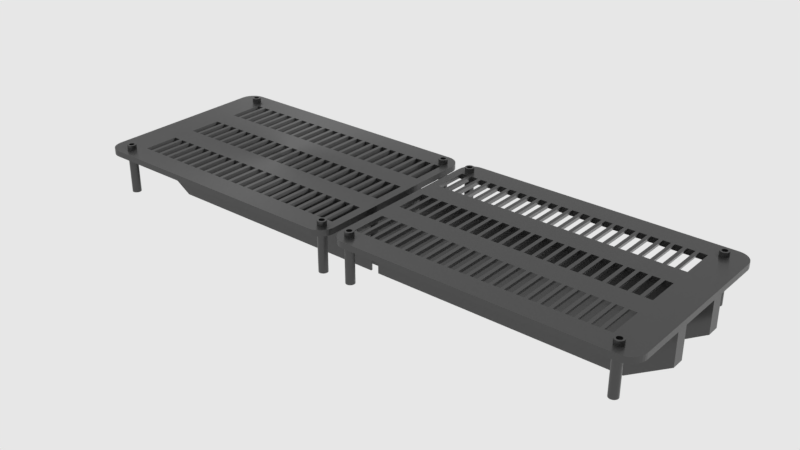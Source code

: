 # Source: grate_slope.blend  (saved by Blender 2.79.6; exported with 4.5.12 LTS)
import bpy
from mathutils import Matrix  # noqa: F401  (used for matrix-valued properties, if any)

bpy.ops.wm.read_factory_settings(use_empty=True)
scene = bpy.context.scene
scene.name = 'main'

# ---- collections
col_collection_1 = bpy.data.collections.new('Collection 1'); scene.collection.children.link(col_collection_1)

# ---- materials (node trees are filled in below, after node groups)
mat_s_metal = bpy.data.materials.new('s_Metal')
mat_s_metal.alpha_threshold = 0.0
mat_s_metal.roughness = 0.5

# ---- material node trees
mat_s_metal.use_nodes = True; mat_s_metal.node_tree.nodes.clear()
_N = mat_s_metal.node_tree.nodes; _L = mat_s_metal.node_tree.links
n0 = _N.new('ShaderNodeOutputMaterial'); n0.name = 'Material Output'; n0.location = (382, 130)
n1 = _N.new('ShaderNodeBsdfPrincipled'); n1.name = 'Principled BSDF'; n1.location = (33, 57)
n1.distribution = 'GGX'
n1.subsurface_method = 'BURLEY'
n1.inputs[0].default_value = (0.08578, 0.08578, 0.08578, 1.0)
n1.inputs[1].default_value = 0.8571
n1.inputs[2].default_value = 0.3062
n1.inputs[3].default_value = 1.45
n1.inputs[15].default_value = 1.0
n1.inputs[16].default_value = 0.5909
n1.inputs[19].default_value = 0.1234
n1.inputs[20].default_value = 0.08844
_L.new(n1.outputs[0], n0.inputs[0])
n0.is_active_output = True

# ---- world
world_world = bpy.data.worlds.new('world'); scene.world = world_world
world_world.color = (0.8, 0.8, 0.8)
world_world.use_sun_shadow = False
world_world.sun_shadow_jitter_overblur = 0.0
world_world.cycles.sampling_method = 'MANUAL'
world_world.cycles.homogeneous_volume = True

# ---- meshes
me_gratecut = bpy.data.meshes.new('grateCut')
me_gratecut.from_pydata([(-0.919, 0.435, -0.02299), (-0.919, 0.4809, -0.02299), (-0.8731, 0.435, -0.02299), (-0.8731, 0.4809, -0.02299), (-0.919, 0.435, -0.009913), (-0.919, 0.4809, -0.009913), (-0.8731, 0.4809, -0.009913), (-0.8731, 0.435, -0.009913), (-0.5661, 0.435, -0.02299), (-0.5661, 0.4809, -0.02299), (-0.5202, 0.435, -0.02299), (-0.5202, 0.4809, -0.02299), (-0.5661, 0.435, -0.009913), (-0.5661, 0.4809, -0.009913), (-0.5202, 0.4809, -0.009913), (-0.5202, 0.435, -0.009913), (-0.2132, 0.435, -0.02299), (-0.2132, 0.4809, -0.02299), (-0.1674, 0.435, -0.02299), (-0.1674, 0.4809, -0.02299), (-0.2132, 0.435, -0.009913), (-0.2132, 0.4809, -0.009913), (-0.1674, 0.4809, -0.009913), (-0.1674, 0.435, -0.009913), (0.919, 0.435, -0.02299), (0.919, 0.4809, -0.02299), (0.8731, 0.435, -0.02299), (0.8731, 0.4809, -0.02299), (0.919, 0.435, -0.009913), (0.919, 0.4809, -0.009913), (0.8731, 0.4809, -0.009913), (0.8731, 0.435, -0.009913), (0.5661, 0.435, -0.02299), (0.5661, 0.4809, -0.02299), (0.5202, 0.435, -0.02299), (0.5202, 0.4809, -0.02299), (0.5661, 0.435, -0.009913), (0.5661, 0.4809, -0.009913), (0.5202, 0.4809, -0.009913), (0.5202, 0.435, -0.009913), (0.2132, 0.435, -0.02299), (0.2132, 0.4809, -0.02299), (0.1674, 0.435, -0.02299), (0.1674, 0.4809, -0.02299), (0.2132, 0.435, -0.009913), (0.2132, 0.4809, -0.009913), (0.1674, 0.4809, -0.009913), (0.1674, 0.435, -0.009913), (-0.919, -0.435, -0.02299), (-0.919, -0.4809, -0.02299), (-0.8731, -0.435, -0.02299), (-0.8731, -0.4809, -0.02299), (-0.919, -0.435, -0.009913), (-0.919, -0.4809, -0.009913), (-0.8731, -0.4809, -0.009913), (-0.8731, -0.435, -0.009913), (-0.5661, -0.435, -0.02299), (-0.5661, -0.4809, -0.02299), (-0.5202, -0.435, -0.02299), (-0.5202, -0.4809, -0.02299), (-0.5661, -0.435, -0.009913), (-0.5661, -0.4809, -0.009913), (-0.5202, -0.4809, -0.009913), (-0.5202, -0.435, -0.009913), (-0.2132, -0.435, -0.02299), (-0.2132, -0.4809, -0.02299), (-0.1674, -0.435, -0.02299), (-0.1674, -0.4809, -0.02299), (-0.2132, -0.435, -0.009913), (-0.2132, -0.4809, -0.009913), (-0.1674, -0.4809, -0.009913), (-0.1674, -0.435, -0.009913), (0.919, -0.435, -0.02299), (0.919, -0.4809, -0.02299), (0.8731, -0.435, -0.02299), (0.8731, -0.4809, -0.02299), (0.919, -0.435, -0.009913), (0.919, -0.4809, -0.009913), (0.8731, -0.4809, -0.009913), (0.8731, -0.435, -0.009913), (0.5661, -0.435, -0.02299), (0.5661, -0.4809, -0.02299), (0.5202, -0.435, -0.02299), (0.5202, -0.4809, -0.02299), (0.5661, -0.435, -0.009913), (0.5661, -0.4809, -0.009913), (0.5202, -0.4809, -0.009913), (0.5202, -0.435, -0.009913), (0.2132, -0.435, -0.02299), (0.2132, -0.4809, -0.02299), (0.1674, -0.435, -0.02299), (0.1674, -0.4809, -0.02299), (0.2132, -0.435, -0.009913), (0.2132, -0.4809, -0.009913), (0.1674, -0.4809, -0.009913), (0.1674, -0.435, -0.009913), (0.5661, 0.5181, 0.003196), (0.5202, 0.5181, 0.003196), (0.919, 0.5181, 0.003196), (0.8731, 0.5181, 0.003196), (0.919, 0.4479, -0.02299), (0.919, 0.4547, -0.02299), (0.5661, 0.4479, -0.009913), (0.5661, 0.4547, -0.009913), (0.8731, 0.4479, -0.009913), (0.8731, 0.4547, -0.009913), (0.8731, 0.4479, 0.003196), (0.8731, 0.4547, 0.003196), (0.8731, 0.435, 0.003196), (0.8731, 0.4479, -0.02299), (0.8731, 0.4547, -0.02299), (0.919, 0.4479, -0.009913), (0.919, 0.4547, -0.009913), (0.5202, 0.4479, -0.009913), (0.5202, 0.4479, 0.003196), (0.5202, 0.4547, -0.009913), (0.5202, 0.4547, 0.003196), (0.5202, 0.435, 0.003196), (0.5661, 0.4479, 0.003196), (0.5661, 0.4547, 0.003196), (0.5661, 0.435, 0.003196), (0.5661, 0.4479, -0.02299), (0.5661, 0.4547, -0.02299), (0.919, 0.4479, 0.003196), (0.919, 0.4547, 0.003196), (0.919, 0.435, 0.003196), (0.5202, -0.4547, -0.009913), (0.5202, -0.4479, -0.009913), (0.919, -0.435, 0.003196), (0.919, -0.4479, 0.003196), (0.919, -0.4547, -0.009913), (0.919, -0.4547, 0.003196), (0.919, -0.4479, -0.009913), (0.5661, -0.435, 0.003196), (0.5661, -0.4479, 0.003196), (0.5661, -0.4547, -0.009913), (0.5661, -0.4547, 0.003196), (-0.5661, 0.5181, 0.003196), (-0.5202, 0.5181, 0.003196), (-0.919, 0.5181, 0.003196), (-0.8731, 0.5181, 0.003196), (-0.919, 0.4479, -0.02299), (-0.919, 0.4547, -0.02299), (-0.5661, 0.4479, -0.009913), (-0.5661, 0.4547, -0.009913), (-0.8731, 0.4479, -0.009913), (-0.8731, 0.4547, -0.009913), (-0.8731, 0.4479, 0.003196), (-0.8731, 0.4547, 0.003196), (-0.8731, 0.435, 0.003196), (-0.8731, 0.4479, -0.02299), (-0.8731, 0.4547, -0.02299), (-0.919, 0.4479, -0.009913), (-0.919, 0.4547, -0.009913), (-0.5202, 0.4479, -0.009913), (-0.5202, 0.4479, 0.003196), (-0.5202, 0.4547, -0.009913), (-0.5202, 0.4547, 0.003196), (-0.5202, 0.435, 0.003196), (-0.5661, 0.4479, 0.003196), (-0.5661, 0.4547, 0.003196), (-0.5661, 0.435, 0.003196), (-0.5661, 0.4479, -0.02299), (-0.5661, 0.4547, -0.02299), (-0.919, 0.4479, 0.003196), (-0.919, 0.4547, 0.003196), (-0.919, 0.435, 0.003196), (-0.5202, -0.4547, -0.009913), (-0.5202, -0.4479, -0.009913), (-0.919, -0.435, 0.003196), (-0.919, -0.4479, 0.003196), (-0.919, -0.4547, -0.009913), (-0.919, -0.4547, 0.003196), (-0.919, -0.4479, -0.009913), (-0.5661, -0.435, 0.003196), (-0.5661, -0.4479, 0.003196), (-0.5661, -0.4547, -0.009913), (-0.5661, -0.4547, 0.003196), (-0.5661, -0.4479, -0.009913), (-0.919, -0.4547, -0.02299), (-0.919, -0.4479, -0.02299), (-0.5661, -0.4547, -0.02299), (-0.5661, -0.4479, -0.02299), (-0.8731, -0.435, 0.003196), (-0.8731, -0.4479, 0.003196), (-0.8731, -0.4547, -0.009913), (-0.8731, -0.4547, 0.003196), (-0.8731, -0.4479, -0.009913), (-0.8731, -0.4547, -0.02299), (-0.8731, -0.4479, -0.02299), (-0.5661, -0.5181, 0.003196), (-0.8731, -0.5181, 0.003196), (-0.919, -0.5181, 0.003196), (-0.2132, 0.5181, 0.003196), (-0.1674, 0.4479, -0.02299), (-0.1674, 0.4547, -0.02299), (-0.2132, 0.4479, -0.009913), (-0.2132, 0.4547, -0.009913), (-0.5202, 0.4479, -0.02299), (-0.5202, 0.4547, -0.02299), (-0.2132, 0.4479, -0.02299), (-0.2132, 0.4547, -0.02299), (-0.2132, 0.4479, 0.003196), (-0.2132, 0.4547, 0.003196), (-0.2132, 0.435, 0.003196), (-0.1674, 0.4479, -0.009913), (-0.1674, 0.4479, 0.003196), (-0.1674, 0.4547, -0.009913), (-0.1674, 0.4547, 0.003196), (-0.1674, 0.435, 0.003196), (-0.1674, -0.435, 0.003196), (-0.1674, -0.4479, 0.003196), (-0.1674, -0.4547, 0.003196), (-0.1674, -0.4547, -0.009913), (-0.1674, -0.4479, -0.009913), (-0.2132, -0.4547, -0.009913), (-0.2132, -0.4479, -0.009913), (-0.2132, -0.4547, -0.02299), (-0.2132, -0.4479, -0.02299), (-0.2132, -0.435, 0.003196), (-0.2132, -0.4479, 0.003196), (-0.2132, -0.4547, 0.003196), (-0.5202, -0.435, 0.003196), (-0.5202, -0.4479, 0.003196), (-0.5202, -0.4547, 0.003196), (-0.1674, -0.5181, 0.003196), (-0.2132, -0.5181, 0.003196), (-0.5202, -0.4547, -0.02299), (-0.5202, -0.4479, -0.02299), (-0.5202, -0.5181, 0.003196), (-0.1674, 0.5181, 0.003196), (0.5661, -0.4479, -0.009913), (0.919, -0.4547, -0.02299), (0.919, -0.4479, -0.02299), (0.5661, -0.4547, -0.02299), (0.5661, -0.4479, -0.02299), (0.8731, -0.435, 0.003196), (0.8731, -0.4479, 0.003196), (0.8731, -0.4547, -0.009913), (0.8731, -0.4547, 0.003196), (0.8731, -0.4479, -0.009913), (0.8731, -0.4547, -0.02299), (0.8731, -0.4479, -0.02299), (0.5661, -0.5181, 0.003196), (0.8731, -0.5181, 0.003196), (0.919, -0.5181, 0.003196), (0.2132, 0.5181, 0.003196), (0.1674, 0.4479, -0.02299), (0.1674, 0.4547, -0.02299), (0.2132, 0.4479, -0.009913), (0.2132, 0.4547, -0.009913), (0.5202, 0.4479, -0.02299), (0.5202, 0.4547, -0.02299), (0.2132, 0.4479, -0.02299), (0.2132, 0.4547, -0.02299), (0.2132, 0.4479, 0.003196), (0.2132, 0.4547, 0.003196), (0.2132, 0.435, 0.003196), (-0.1674, -0.4547, -0.02299), (-0.1674, -0.4479, -0.02299), (0.1674, 0.4479, -0.009913), (0.1674, 0.4479, 0.003196), (0.1674, 0.4547, -0.009913), (0.1674, 0.4547, 0.003196), (0.1674, 0.435, 0.003196), (0.1674, -0.435, 0.003196), (0.1674, -0.4479, 0.003196), (0.1674, -0.4547, 0.003196), (0.1674, -0.4547, -0.009913), (0.1674, -0.4479, -0.009913), (0.2132, -0.4547, -0.009913), (0.2132, -0.4479, -0.009913), (0.2132, -0.4547, -0.02299), (0.2132, -0.4479, -0.02299), (0.2132, -0.435, 0.003196), (0.2132, -0.4479, 0.003196), (0.2132, -0.4547, 0.003196), (0.5202, -0.435, 0.003196), (0.5202, -0.4479, 0.003196), (0.5202, -0.4547, 0.003196), (0.1674, -0.5181, 0.003196), (0.2132, -0.5181, 0.003196), (0.5202, -0.4547, -0.02299), (0.5202, -0.4479, -0.02299), (0.5202, -0.5181, 0.003196), (0.1674, 0.5181, 0.003196), (0.1674, -0.4547, -0.02299), (0.1674, -0.4479, -0.02299), (1.039, 0.3791, -0.007252), (1.039, 0.3637, -0.01496), (1.039, 0.395, -0.001523), (1.039, 0.3492, -0.02436), (1.039, 0.0, 0.2053), (1.039, 0.4106, 0.002005), (1.039, 0.4253, 0.003196), (1.039, 0.4479, -0.04495), (1.039, 0.6192, 0.2053), (1.039, 0.3252, -0.0467), (1.039, 0.3167, -0.0588), (1.039, 0.3362, -0.03507), (1.039, 0.2167, -0.228), (1.039, 0.6192, 0.003196), (1.039, 0.4547, -0.04495), (1.039, 0.4547, 0.003196), (1.039, 0.4479, 0.003196), (1.039, -0.4547, -0.04495), (1.039, -0.2167, -0.228), (1.039, -0.6192, 0.2053), (1.039, -0.4479, -0.04495), (1.039, -0.6192, 0.003196), (1.039, 0.0, -0.228), (1.039, -0.395, -0.001523), (1.039, -0.3362, -0.03507), (1.039, -0.3252, -0.0467), (1.039, -0.3791, -0.007252), (1.039, -0.4253, 0.003196), (1.039, -0.3167, -0.0588), (1.039, -0.4106, 0.002005), (1.039, -0.3492, -0.02436), (1.039, -0.3637, -0.01496), (1.039, -0.4479, 0.003196), (1.039, -0.4547, 0.003196), (-1.039, 0.3791, -0.007252), (-1.039, 0.3637, -0.01496), (-1.039, 0.395, -0.001523), (-1.039, 0.3492, -0.02436), (-1.039, 0.0, 0.2053), (-1.039, 0.4106, 0.002005), (-1.039, 0.4253, 0.003196), (-1.039, 0.4479, -0.04495), (-1.039, 0.6192, 0.2053), (-1.039, 0.3252, -0.0467), (-1.039, 0.3167, -0.0588), (-1.039, 0.3362, -0.03507), (-1.039, 0.2167, -0.228), (-1.039, 0.6192, 0.003196), (-1.039, 0.4547, -0.04495), (-1.039, 0.4547, 0.003196), (-1.039, 0.4479, 0.003196), (-1.039, -0.4547, -0.04495), (-1.039, -0.2167, -0.228), (-1.039, -0.6192, 0.2053), (-1.039, -0.4479, -0.04495), (-1.039, -0.6192, 0.003196), (-1.039, 0.0, -0.228), (-1.039, -0.395, -0.001523), (-1.039, -0.3362, -0.03507), (-1.039, -0.3252, -0.0467), (-1.039, -0.3791, -0.007252), (-1.039, -0.4253, 0.003196), (-1.039, -0.3167, -0.0588), (-1.039, -0.4106, 0.002005), (-1.039, -0.3492, -0.02436), (-1.039, -0.3637, -0.01496), (-1.039, -0.4479, 0.003196), (-1.039, -0.4547, 0.003196), (0.0, -0.6192, 0.003196), (0.0, 0.6192, 0.2053), (0.0, 0.6192, 0.003196), (0.0, 0.4253, 0.003196), (0.0, -0.6192, 0.2053), (0.0, -0.4253, 0.003196), (0.0, 0.4547, 0.003196), (0.0, 0.4479, 0.003196), (0.0, -0.4547, 0.003196), (0.0, -0.4479, 0.003196), (0.0, 0.2167, -0.228), (0.0, -0.3637, -0.01496), (0.0, 0.3167, -0.0588), (0.0, 0.3637, -0.01496), (0.0, -0.3492, -0.02436), (0.0, -0.4547, -0.04495), (0.0, -0.4479, -0.04495), (0.0, -0.3362, -0.03507), (0.0, 0.4106, 0.002005), (0.0, 0.0, 0.2053), (0.0, -0.3252, -0.0467), (0.0, 0.4547, -0.04495), (0.0, 0.3791, -0.007252), (0.0, -0.3167, -0.0588), (0.0, 0.4479, -0.04495), (0.0, 0.0, -0.228), (0.0, -0.4106, 0.002005), (0.0, 0.3362, -0.03507), (0.0, -0.395, -0.001523), (0.0, -0.2167, -0.228), (0.0, 0.395, -0.001523), (0.0, -0.3791, -0.007252), (0.0, 0.3492, -0.02436), (0.0, 0.3252, -0.0467)], [], [(4, 166, 164, 152), (5, 139, 140, 6), (6, 140, 148, 146), (7, 149, 166, 4), (1, 3, 151, 142), (2, 7, 4, 0), (3, 6, 146, 151), (1, 5, 6, 3), (0, 4, 152, 141), (12, 161, 159, 143), (13, 137, 138, 14), (14, 138, 157, 156), (15, 158, 161, 12), (9, 11, 199, 163), (10, 15, 12, 8), (11, 14, 156, 199), (9, 13, 14, 11), (8, 12, 143, 162), (20, 204, 202, 196), (21, 193, 230, 22), (22, 230, 208, 207), (23, 209, 204, 20), (17, 19, 195, 201), (18, 23, 20, 16), (19, 22, 207, 195), (17, 21, 22, 19), (16, 20, 196, 200), (135, 85, 81, 234), (130, 77, 73, 232), (112, 29, 98, 124), (251, 34, 39, 113), (121, 32, 34, 251), (29, 30, 99, 98), (277, 87, 127, 278), (28, 111, 123, 125), (243, 85, 135, 136), (312, 373, 376, 313), (245, 77, 130, 131), (306, 385, 381, 310), (290, 386, 374, 293), (265, 95, 269, 266), (31, 28, 125, 108), (317, 382, 384, 311), (30, 105, 107, 99), (288, 378, 386, 290), (254, 41, 45, 250), (26, 24, 28, 31), (25, 101, 110, 27), (299, 383, 388, 291), (52, 173, 170, 169), (53, 54, 191, 192), (54, 185, 186, 191), (55, 52, 169, 183), (49, 179, 188, 51), (50, 48, 52, 55), (51, 188, 185, 54), (49, 51, 54, 53), (48, 180, 173, 52), (60, 178, 175, 174), (61, 62, 229, 190), (62, 167, 224, 229), (63, 60, 174, 222), (57, 181, 227, 59), (58, 56, 60, 63), (59, 227, 167, 62), (57, 59, 62, 61), (56, 182, 178, 60), (68, 216, 220, 219), (69, 70, 225, 226), (70, 213, 212, 225), (71, 68, 219, 210), (65, 217, 258, 67), (66, 64, 68, 71), (67, 258, 213, 70), (65, 67, 70, 69), (64, 218, 216, 68), (113, 39, 117, 114), (101, 25, 29, 112), (260, 47, 264, 261), (103, 37, 96, 119), (270, 93, 89, 272), (25, 27, 30, 29), (109, 26, 31, 104), (27, 110, 105, 30), (236, 79, 240, 237), (289, 369, 378, 288), (314, 387, 367, 319), (310, 381, 366, 300), (36, 102, 118, 120), (308, 372, 365, 266, 269, 287, 273, 271, 275, 278, 127, 283, 235, 231, 134, 237, 240, 242, 233, 132, 129, 320), (24, 100, 111, 28), (318, 370, 373, 312), (291, 388, 369, 289), (293, 374, 359, 294), (38, 115, 116, 97), (303, 124, 98, 99, 107, 119, 96, 97, 116, 256, 246, 285, 263, 362, 358, 301), (37, 38, 97, 96), (319, 367, 370, 318), (93, 281, 280, 94), (77, 245, 244, 78), (375, 326, 341, 360), (79, 236, 128, 76), (40, 253, 249, 44), (359, 328, 338, 164, 166, 149, 147, 159, 161, 158, 155, 202, 204, 209, 206, 363), (375, 357, 330, 326), (91, 94, 268, 286), (359, 363, 261, 264, 257, 255, 114, 117, 120, 118, 106, 108, 125, 123, 304, 294), (42, 40, 44, 47), (371, 305, 321, 131, 130, 232, 241, 238, 239, 136, 135, 234, 282, 126, 279, 276, 270, 272, 286, 268, 267, 364), (375, 292, 296, 357), (88, 92, 271, 273), (35, 252, 115, 38), (361, 365, 211, 210, 219, 220, 223, 222, 174, 175, 184, 183, 169, 170, 354, 349), (95, 265, 274, 92), (32, 121, 102, 36), (74, 79, 76, 72), (73, 77, 78, 75), (84, 133, 134, 231), (81, 83, 282, 234), (86, 284, 279, 126), (83, 86, 126, 282), (41, 43, 46, 45), (371, 364, 212, 213, 258, 217, 215, 221, 224, 167, 227, 181, 176, 177, 186, 185, 188, 179, 171, 172, 355, 339), (81, 85, 86, 83), (80, 84, 231, 235), (362, 377, 336, 337, 165, 153, 142, 151, 146, 148, 160, 144, 163, 199, 156, 157, 203, 197, 201, 195, 207, 208), (362, 263, 262, 248, 254, 250, 256, 116, 115, 252, 122, 103, 119, 107, 105, 110, 101, 112, 124, 303, 302, 377), (127, 87, 82, 283), (168, 228, 58, 63), (259, 218, 64, 66), (171, 179, 49, 53), (190, 177, 176, 61), (240, 79, 74, 242), (194, 205, 23, 18), (305, 371, 372, 308), (283, 82, 80, 235), (316, 379, 385, 306), (197, 203, 193, 21), (304, 123, 111, 100, 109, 104, 106, 118, 102, 121, 251, 113, 114, 255, 249, 253, 247, 260, 261, 363, 380, 295), (122, 33, 37, 103), (176, 181, 57, 61), (153, 165, 139, 5), (198, 154, 15, 10), (226, 221, 215, 69), (162, 198, 10, 8), (296, 292, 307, 309, 321, 305, 308, 320, 315, 317, 311, 314, 319, 318, 312, 313, 316, 306, 310, 300, 298, 297, 299, 291, 289, 288, 290, 293, 294, 304, 295, 302, 303, 301), (222, 223, 168, 63), (295, 380, 377, 302), (298, 368, 389, 297), (253, 40, 42, 247), (187, 189, 50, 55), (311, 384, 387, 314), (189, 180, 48, 50), (215, 217, 65, 69), (100, 24, 26, 109), (247, 42, 47, 260), (228, 182, 56, 58), (163, 144, 13, 9), (104, 31, 108, 106), (301, 358, 357, 296), (315, 361, 382, 317), (313, 376, 379, 316), (183, 184, 187, 55), (309, 356, 364, 267, 280, 281, 276, 279, 284, 243, 136, 239, 244, 245, 131, 321), (150, 145, 7, 2), (141, 150, 2, 0), (214, 259, 66, 71), (144, 160, 137, 13), (281, 93, 270, 276), (205, 206, 209, 23), (154, 155, 158, 15), (142, 153, 5, 1), (200, 194, 18, 16), (192, 172, 171, 53), (297, 389, 383, 299), (250, 45, 246, 256), (145, 147, 149, 7), (300, 366, 368, 298), (242, 74, 72, 233), (269, 95, 90, 287), (201, 197, 21, 17), (307, 360, 356, 309), (210, 211, 214, 71), (75, 78, 238, 241), (89, 91, 286, 272), (87, 277, 133, 84), (33, 122, 252, 35), (90, 95, 92, 88), (94, 280, 267, 268), (375, 360, 307, 292), (361, 315, 320, 129, 128, 236, 237, 134, 133, 277, 278, 275, 274, 265, 266, 365), (78, 244, 239, 238), (33, 35, 38, 37), (72, 76, 132, 233), (76, 128, 129, 132), (39, 36, 120, 117), (44, 249, 255, 257), (43, 248, 262, 46), (330, 335, 337, 336, 329, 338, 328, 327, 324, 322, 323, 325, 333, 331, 332, 334, 344, 340, 350, 347, 346, 352, 353, 348, 345, 351, 349, 354, 342, 339, 355, 343, 341, 326), (89, 93, 94, 91), (82, 87, 84, 80), (85, 243, 284, 86), (34, 32, 36, 39), (73, 75, 241, 232), (45, 46, 285, 246), (287, 90, 88, 273), (92, 274, 275, 271), (46, 262, 263, 285), (345, 348, 387, 384), (333, 325, 388, 383), (331, 333, 383, 389), (351, 345, 384, 382), (340, 344, 381, 385), (350, 340, 385, 379), (322, 324, 386, 378), (329, 336, 377, 380), (347, 350, 379, 376), (324, 327, 374, 386), (346, 347, 376, 373), (339, 342, 372, 371), (352, 346, 373, 370), (325, 323, 369, 388), (323, 322, 378, 369), (332, 331, 389, 368), (353, 352, 370, 367), (348, 353, 367, 387), (334, 332, 368, 366), (344, 334, 366, 381), (342, 354, 170, 173, 180, 189, 187, 184, 175, 178, 182, 228, 168, 223, 220, 216, 218, 259, 214, 211, 365, 372), (338, 329, 380, 363, 206, 205, 194, 200, 196, 202, 155, 154, 198, 162, 143, 159, 147, 145, 150, 141, 152, 164), (349, 351, 382, 361), (41, 254, 248, 43), (327, 328, 359, 374), (337, 335, 358, 362, 208, 230, 193, 203, 157, 138, 137, 160, 148, 140, 139, 165), (47, 44, 257, 264), (335, 330, 357, 358), (343, 355, 172, 192, 191, 186, 177, 190, 229, 224, 221, 226, 225, 212, 364, 356), (341, 343, 356, 360)])
me_gratecut.use_remesh_preserve_volume = False
me_gratecut.use_remesh_preserve_attributes = False
me_gratecut.use_mirror_vertex_groups = False
me_gratecut.update()
me_grate = bpy.data.meshes.new('grate')
me_grate.from_pydata([(-0.947, -0.3324, -0.01056), (-0.9988, -0.2806, -0.01056), (-0.956, -0.3316, -0.01056), (-0.9647, -0.3293, -0.01056), (-0.9729, -0.3255, -0.01056), (-0.9803, -0.3203, -0.01056), (-0.9867, -0.3139, -0.01056), (-0.9918, -0.3065, -0.01056), (-0.9957, -0.2983, -0.01056), (-0.998, -0.2896, -0.01056), (-0.06609, -0.3324, -0.01056), (-0.01427, -0.2806, -0.01056), (-0.05709, -0.3316, -0.01056), (-0.04837, -0.3293, -0.01056), (-0.04018, -0.3255, -0.01056), (-0.03278, -0.3203, -0.01056), (-0.02639, -0.3139, -0.01056), (-0.02121, -0.3065, -0.01056), (-0.01739, -0.2983, -0.01056), (-0.01505, -0.2896, -0.01056), (-0.947, 0.3324, -0.01056), (-0.9988, 0.2806, -0.01056), (-0.956, 0.3316, -0.01056), (-0.9647, 0.3293, -0.01056), (-0.9729, 0.3255, -0.01056), (-0.9803, 0.3203, -0.01056), (-0.9867, 0.3139, -0.01056), (-0.9918, 0.3065, -0.01056), (-0.9957, 0.2983, -0.01056), (-0.998, 0.2896, -0.01056), (-0.06609, 0.3324, -0.01056), (-0.01427, 0.2806, -0.01056), (-0.05709, 0.3316, -0.01056), (-0.04837, 0.3293, -0.01056), (-0.04018, 0.3255, -0.01056), (-0.03278, 0.3203, -0.01056), (-0.02639, 0.3139, -0.01056), (-0.02121, 0.3065, -0.01056), (-0.01739, 0.2983, -0.01056), (-0.01505, 0.2896, -0.01056), (-0.5744, -0.3324, -0.01056), (-0.5744, 0.3324, -0.01056), (-0.9988, -0.205, -0.01056), (-0.9988, 0.205, -0.01056), (-0.9988, 0.0, -0.01056), (-0.01427, -0.205, -0.01056), (-0.01427, 0.0, -0.01056), (-0.947, -0.3324, -0.03081), (-0.9988, -0.2806, -0.03081), (-0.956, -0.3316, -0.03081), (-0.9647, -0.3293, -0.03081), (-0.9729, -0.3255, -0.03081), (-0.9803, -0.3203, -0.03081), (-0.9867, -0.3139, -0.03081), (-0.9918, -0.3065, -0.03081), (-0.9957, -0.2983, -0.03081), (-0.998, -0.2896, -0.03081), (-0.06609, -0.3324, -0.03081), (-0.01427, -0.2806, -0.03081), (-0.05709, -0.3316, -0.03081), (-0.04837, -0.3293, -0.03081), (-0.04018, -0.3255, -0.03081), (-0.03278, -0.3203, -0.03081), (-0.02639, -0.3139, -0.03081), (-0.02121, -0.3065, -0.03081), (-0.01739, -0.2983, -0.03081), (-0.01505, -0.2896, -0.03081), (-0.01427, 0.205, -0.01056), (-0.947, 0.3324, -0.03081), (-0.9988, 0.2806, -0.03081), (-0.956, 0.3316, -0.03081), (-0.9647, 0.3293, -0.03081), (-0.9729, 0.3255, -0.03081), (-0.9803, 0.3203, -0.03081), (-0.9867, 0.3139, -0.03081), (-0.9918, 0.3065, -0.03081), (-0.9957, 0.2983, -0.03081), (-0.998, 0.2896, -0.03081), (-0.06609, 0.3324, -0.03081), (-0.01427, 0.2806, -0.03081), (-0.05709, 0.3316, -0.03081), (-0.04837, 0.3293, -0.03081), (-0.04018, 0.3255, -0.03081), (-0.03278, 0.3203, -0.03081), (-0.5744, -0.3324, -0.03081), (-0.02639, 0.3139, -0.03081), (-0.9988, -0.205, -0.03081), (-0.02121, 0.3065, -0.03081), (-0.9988, 0.0, -0.03081), (-0.01739, 0.2983, -0.03081), (-0.01427, -0.205, -0.03081), (-0.01427, 0.0, -0.03081), (-0.01505, 0.2896, -0.03081), (-0.5744, 0.3324, -0.03081), (-0.9988, 0.205, -0.03081), (-0.01427, 0.205, -0.03081), (-0.5668, 0.05648, -0.01056), (-0.5565, 0.05648, -0.03081), (-0.5939, 0.05648, -0.03081), (-0.6042, 0.05648, -0.01056), (-0.6564, 0.05648, -0.03081), (-0.6667, 0.05648, -0.01056), (-0.679, 0.05648, -0.01056), (-0.6686, 0.05648, -0.03081), (-0.7041, 0.05648, -0.01056), (-0.6937, 0.05648, -0.03081), (-0.7163, 0.05648, -0.01056), (-0.706, 0.05648, -0.03081), (-0.7414, 0.05648, -0.01056), (-0.7311, 0.05648, -0.03081), (-0.7537, 0.05648, -0.01056), (-0.7434, 0.05648, -0.03081), (-0.7911, 0.05648, -0.01056), (-0.7807, 0.05648, -0.03081), (-0.7788, 0.05648, -0.01056), (-0.7685, 0.05648, -0.03081), (-0.8162, 0.05648, -0.01056), (-0.8059, 0.05648, -0.03081), (-0.8284, 0.05648, -0.01056), (-0.8181, 0.05648, -0.03081), (-0.5172, 0.05648, -0.01056), (-0.5069, 0.05648, -0.03081), (-0.5295, 0.05648, -0.01056), (-0.5191, 0.05648, -0.03081), (-0.5546, 0.05648, -0.01056), (-0.5443, 0.05648, -0.03081), (-0.5744, 0.05648, -0.01056), (-0.5744, 0.05648, -0.03081), (-0.5816, 0.05648, -0.03081), (-0.592, 0.05648, -0.01056), (-0.619, 0.05648, -0.03081), (-0.6293, 0.05648, -0.01056), (-0.6313, 0.05648, -0.03081), (-0.6416, 0.05648, -0.01056), (-0.8555, 0.05648, -0.03081), (-0.8658, 0.05648, -0.01056), (-0.5939, 0.0, -0.03081), (-0.8432, 0.05648, -0.03081), (-0.8535, 0.05648, -0.01056), (-0.5565, 0.0, -0.03081), (-0.5668, -0.05648, -0.01056), (-0.5668, 0.0, -0.01056), (-0.5565, -0.05648, -0.03081), (-0.8806, 0.05648, -0.03081), (-0.8909, 0.05648, -0.01056), (-0.6042, 0.0, -0.01056), (-0.5939, -0.05648, -0.03081), (-0.6042, -0.05648, -0.01056), (-0.6686, 0.0, -0.03081), (-0.6667, 0.0, -0.01056), (-0.6564, -0.05648, -0.03081), (-0.6564, 0.0, -0.03081), (-0.6667, -0.05648, -0.01056), (-0.679, 0.0, -0.01056), (-0.679, -0.05648, -0.01056), (-0.6686, -0.05648, -0.03081), (-0.7041, 0.0, -0.01056), (-0.7041, -0.05648, -0.01056), (-0.6937, -0.05648, -0.03081), (-0.6937, 0.0, -0.03081), (-0.5295, 0.1347, -0.01056), (-0.5191, 0.205, -0.03081), (-0.5191, 0.1347, -0.03081), (-0.5295, 0.205, -0.01056), (-0.5191, 0.2568, -0.03081), (-0.5295, 0.2568, -0.01056), (-0.706, 0.0, -0.03081), (-0.7163, 0.0, -0.01056), (-0.7163, -0.05648, -0.01056), (-0.706, -0.05648, -0.03081), (-0.7414, 0.0, -0.01056), (-0.7414, -0.05648, -0.01056), (-0.7311, -0.05648, -0.03081), (-0.7311, 0.0, -0.03081), (-0.5172, 0.1347, -0.01056), (-0.5069, 0.1347, -0.03081), (-0.7537, 0.0, -0.01056), (-0.7537, -0.05648, -0.01056), (-0.7434, -0.05648, -0.03081), (-0.7434, 0.0, -0.03081), (-0.5172, 0.205, -0.01056), (-0.7807, 0.0, -0.03081), (-0.5069, 0.205, -0.03081), (-0.7911, 0.0, -0.01056), (-0.7911, -0.05648, -0.01056), (-0.7807, -0.05648, -0.03081), (-0.7788, 0.0, -0.01056), (-0.7788, -0.05648, -0.01056), (-0.7685, -0.05648, -0.03081), (-0.7685, 0.0, -0.03081), (-0.5069, 0.2568, -0.03081), (-0.5172, 0.2568, -0.01056), (-0.8162, 0.0, -0.01056), (-0.8162, -0.05648, -0.01056), (-0.8059, -0.05648, -0.03081), (-0.8059, 0.0, -0.03081), (-0.5546, 0.1347, -0.01056), (-0.5443, 0.1347, -0.03081), (-0.8284, 0.0, -0.01056), (-0.8284, -0.05648, -0.01056), (-0.8181, -0.05648, -0.03081), (-0.5668, 0.1347, -0.01056), (-0.5744, 0.1347, -0.01056), (-0.8181, 0.0, -0.03081), (-0.5172, -0.05648, -0.01056), (-0.5069, -0.05648, -0.03081), (-0.5295, -0.05648, -0.01056), (-0.5295, 0.0, -0.01056), (-0.5191, -0.05648, -0.03081), (-0.5565, 0.1347, -0.03081), (-0.5546, 0.205, -0.01056), (-0.5443, 0.205, -0.03081), (-0.5443, 0.2568, -0.03081), (-0.5069, 0.0, -0.03081), (-0.5172, 0.0, -0.01056), (-0.5443, 0.0, -0.03081), (-0.5546, -0.05648, -0.01056), (-0.5546, 0.0, -0.01056), (-0.5443, -0.05648, -0.03081), (-0.5191, 0.0, -0.03081), (-0.5546, 0.2568, -0.01056), (-0.5744, 0.1347, -0.03081), (-0.5744, -0.05648, -0.01056), (-0.5744, -0.05648, -0.03081), (-0.5816, -0.05648, -0.03081), (-0.592, -0.05648, -0.01056), (-0.592, 0.0, -0.01056), (-0.5816, 0.0, -0.03081), (-0.5816, 0.1347, -0.03081), (-0.592, 0.1347, -0.01056), (-0.619, -0.05648, -0.03081), (-0.6293, -0.05648, -0.01056), (-0.6293, 0.0, -0.01056), (-0.619, 0.0, -0.03081), (-0.5668, 0.205, -0.01056), (-0.5565, 0.2568, -0.03081), (-0.6313, -0.05648, -0.03081), (-0.6416, -0.05648, -0.01056), (-0.6416, 0.0, -0.01056), (-0.6313, 0.0, -0.03081), (-0.8658, 0.0, -0.01056), (-0.8555, -0.05648, -0.03081), (-0.8658, -0.05648, -0.01056), (-0.5668, 0.2568, -0.01056), (-0.5565, 0.205, -0.03081), (-0.8535, 0.0, -0.01056), (-0.8432, -0.05648, -0.03081), (-0.8535, -0.05648, -0.01056), (-0.8432, 0.0, -0.03081), (-0.706, 0.1347, -0.03081), (-0.8555, 0.0, -0.03081), (-0.706, 0.205, -0.03081), (-0.7163, 0.1347, -0.01056), (-0.7163, 0.2568, -0.01056), (-0.8806, -0.05648, -0.03081), (-0.8909, -0.05648, -0.01056), (-0.8909, 0.0, -0.01056), (-0.8806, 0.0, -0.03081), (-0.5295, -0.1347, -0.01056), (-0.5191, -0.205, -0.03081), (-0.5191, -0.1347, -0.03081), (-0.5295, -0.205, -0.01056), (-0.5191, -0.2568, -0.03081), (-0.5295, -0.2568, -0.01056), (-0.5172, -0.1347, -0.01056), (-0.5069, -0.1347, -0.03081), (-0.5172, -0.205, -0.01056), (-0.5069, -0.205, -0.03081), (-0.5069, -0.2568, -0.03081), (-0.5172, -0.2568, -0.01056), (-0.5546, -0.1347, -0.01056), (-0.5443, -0.1347, -0.03081), (-0.5668, -0.1347, -0.01056), (-0.5744, -0.1347, -0.01056), (-0.5565, -0.1347, -0.03081), (-0.5546, -0.205, -0.01056), (-0.5443, -0.205, -0.03081), (-0.5443, -0.2568, -0.03081), (-0.5546, -0.2568, -0.01056), (-0.5744, -0.1347, -0.03081), (-0.5816, -0.1347, -0.03081), (-0.592, -0.1347, -0.01056), (-0.5668, -0.205, -0.01056), (-0.5565, -0.2568, -0.03081), (-0.5668, -0.2568, -0.01056), (-0.5565, -0.205, -0.03081), (-0.706, -0.1347, -0.03081), (-0.706, -0.205, -0.03081), (-0.7163, -0.1347, -0.01056), (-0.7163, -0.2568, -0.01056), (-0.7163, -0.205, -0.01056), (-0.706, -0.2568, -0.03081), (-0.7434, -0.1347, -0.03081), (-0.7537, -0.1347, -0.01056), (-0.7414, -0.2568, -0.01056), (-0.7414, -0.205, -0.01056), (-0.7311, -0.205, -0.03081), (-0.7311, -0.2568, -0.03081), (-0.7311, -0.1347, -0.03081), (-0.7414, -0.1347, -0.01056), (-0.7434, -0.205, -0.03081), (-0.7685, -0.1347, -0.03081), (-0.7788, -0.1347, -0.01056), (-0.8162, -0.2568, -0.01056), (-0.8162, -0.205, -0.01056), (-0.8059, -0.205, -0.03081), (-0.8059, -0.2568, -0.03081), (-0.8059, -0.1347, -0.03081), (-0.8162, -0.1347, -0.01056), (-0.7537, -0.2568, -0.01056), (-0.7537, -0.205, -0.01056), (-0.7434, -0.2568, -0.03081), (-0.8555, -0.1347, -0.03081), (-0.8658, -0.1347, -0.01056), (-0.8555, -0.205, -0.03081), (-0.8535, -0.2568, -0.01056), (-0.8535, -0.205, -0.01056), (-0.8432, -0.205, -0.03081), (-0.8432, -0.2568, -0.03081), (-0.8432, -0.1347, -0.03081), (-0.8535, -0.1347, -0.01056), (-0.8658, -0.2568, -0.01056), (-0.8658, -0.205, -0.01056), (-0.8555, -0.2568, -0.03081), (-0.8806, -0.1347, -0.03081), (-0.8909, -0.1347, -0.01056), (-0.8909, -0.2568, -0.01056), (-0.8909, -0.205, -0.01056), (-0.8806, -0.205, -0.03081), (-0.8806, -0.2568, -0.03081), (-0.5744, -0.2568, -0.01056), (-0.592, -0.205, -0.01056), (-0.5816, -0.205, -0.03081), (-0.592, -0.2568, -0.01056), (-0.5816, -0.2568, -0.03081), (-0.6042, -0.2568, -0.01056), (-0.5939, -0.2568, -0.03081), (-0.5744, -0.2568, -0.03081), (-0.619, -0.1347, -0.03081), (-0.6293, -0.1347, -0.01056), (-0.6293, -0.2568, -0.01056), (-0.619, -0.2568, -0.03081), (-0.5939, -0.205, -0.03081), (-0.5939, -0.1347, -0.03081), (-0.6042, -0.1347, -0.01056), (-0.6042, -0.205, -0.01056), (-0.6293, -0.205, -0.01056), (-0.619, -0.205, -0.03081), (-0.6313, -0.1347, -0.03081), (-0.6416, -0.1347, -0.01056), (-0.6564, -0.1347, -0.03081), (-0.6667, -0.1347, -0.01056), (-0.6416, -0.205, -0.01056), (-0.6416, -0.2568, -0.01056), (-0.6313, -0.2568, -0.03081), (-0.6313, -0.205, -0.03081), (-0.6686, -0.205, -0.03081), (-0.6686, -0.1347, -0.03081), (-0.679, -0.1347, -0.01056), (-0.679, -0.205, -0.01056), (-0.679, -0.2568, -0.01056), (-0.6686, -0.2568, -0.03081), (-0.6667, -0.205, -0.01056), (-0.6564, -0.205, -0.03081), (-0.6667, -0.2568, -0.01056), (-0.6564, -0.2568, -0.03081), (-0.7041, -0.2568, -0.01056), (-0.7041, -0.205, -0.01056), (-0.6937, -0.205, -0.03081), (-0.6937, -0.2568, -0.03081), (-0.6937, -0.1347, -0.03081), (-0.7041, -0.1347, -0.01056), (-0.7807, -0.1347, -0.03081), (-0.7911, -0.1347, -0.01056), (-0.7788, -0.2568, -0.01056), (-0.7685, -0.2568, -0.03081), (-0.7788, -0.205, -0.01056), (-0.7685, -0.205, -0.03081), (-0.7911, -0.2568, -0.01056), (-0.7911, -0.205, -0.01056), (-0.7807, -0.2568, -0.03081), (-0.7807, -0.205, -0.03081), (-0.8181, -0.1347, -0.03081), (-0.8181, -0.205, -0.03081), (-0.8284, -0.1347, -0.01056), (-0.8284, -0.2568, -0.01056), (-0.8284, -0.205, -0.01056), (-0.8181, -0.2568, -0.03081), (-0.7163, 0.205, -0.01056), (-0.706, 0.2568, -0.03081), (-0.7434, 0.1347, -0.03081), (-0.7537, 0.1347, -0.01056), (-0.7414, 0.2568, -0.01056), (-0.7414, 0.205, -0.01056), (-0.7311, 0.205, -0.03081), (-0.7311, 0.2568, -0.03081), (-0.7311, 0.1347, -0.03081), (-0.7414, 0.1347, -0.01056), (-0.7434, 0.205, -0.03081), (-0.7685, 0.1347, -0.03081), (-0.7788, 0.1347, -0.01056), (-0.8162, 0.2568, -0.01056), (-0.8162, 0.205, -0.01056), (-0.8059, 0.205, -0.03081), (-0.8059, 0.2568, -0.03081), (-0.8059, 0.1347, -0.03081), (-0.8162, 0.1347, -0.01056), (-0.7537, 0.2568, -0.01056), (-0.7537, 0.205, -0.01056), (-0.7434, 0.2568, -0.03081), (-0.8555, 0.1347, -0.03081), (-0.8658, 0.1347, -0.01056), (-0.8555, 0.205, -0.03081), (-0.8535, 0.2568, -0.01056), (-0.8535, 0.205, -0.01056), (-0.8432, 0.205, -0.03081), (-0.8432, 0.2568, -0.03081), (-0.8432, 0.1347, -0.03081), (-0.4547, -0.05648, -0.01056), (-0.4547, 0.0, -0.01056), (-0.4444, -0.05648, -0.03081), (-0.4695, 0.0, -0.03081), (-0.4798, -0.05648, -0.01056), (-0.4798, 0.0, -0.01056), (-0.4695, -0.05648, -0.03081), (-0.4818, 0.0, -0.03081), (-0.4444, 0.0, -0.03081), (-0.4921, -0.05648, -0.01056), (-0.4921, 0.0, -0.01056), (-0.4818, -0.05648, -0.03081), (-0.4547, -0.205, -0.01056), (-0.4444, -0.2568, -0.03081), (-0.4547, -0.2568, -0.01056), (-0.4798, -0.205, -0.01056), (-0.4695, -0.205, -0.03081), (-0.4695, -0.2568, -0.03081), (-0.4798, -0.2568, -0.01056), (-0.4547, -0.1347, -0.01056), (-0.4444, -0.205, -0.03081), (-0.4444, -0.1347, -0.03081), (-0.4921, -0.1347, -0.01056), (-0.4818, -0.1347, -0.03081), (-0.4921, -0.205, -0.01056), (-0.4818, -0.2568, -0.03081), (-0.4921, -0.2568, -0.01056), (-0.4798, -0.1347, -0.01056), (-0.4695, -0.1347, -0.03081), (-0.4818, -0.205, -0.03081), (-0.8535, 0.1347, -0.01056), (-0.8658, 0.2568, -0.01056), (-0.8658, 0.205, -0.01056), (-0.8555, 0.2568, -0.03081), (-0.8806, 0.1347, -0.03081), (-0.8909, 0.1347, -0.01056), (-0.8909, 0.2568, -0.01056), (-0.8909, 0.205, -0.01056), (-0.8806, 0.205, -0.03081), (-0.8806, 0.2568, -0.03081), (-0.5744, 0.2568, -0.01056), (-0.592, 0.205, -0.01056), (-0.5816, 0.205, -0.03081), (-0.592, 0.2568, -0.01056), (-0.5816, 0.2568, -0.03081), (-0.6042, 0.2568, -0.01056), (-0.5939, 0.2568, -0.03081), (-0.5744, 0.2568, -0.03081), (-0.619, 0.1347, -0.03081), (-0.6293, 0.1347, -0.01056), (-0.3948, 0.0, -0.03081), (-0.3948, -0.05648, -0.03081), (-0.4051, -0.05648, -0.01056), (-0.4051, 0.0, -0.01056), (-0.6293, 0.2568, -0.01056), (-0.619, 0.2568, -0.03081), (-0.5939, 0.205, -0.03081), (-0.4322, 0.0, -0.03081), (-0.4425, -0.05648, -0.01056), (-0.4425, 0.0, -0.01056), (-0.4322, -0.05648, -0.03081), (-0.5939, 0.1347, -0.03081), (-0.407, 0.0, -0.03081), (-0.407, -0.05648, -0.03081), (-0.4174, -0.05648, -0.01056), (-0.4174, 0.0, -0.01056), (-0.3697, -0.05648, -0.03081), (-0.38, -0.05648, -0.01056), (-0.38, 0.0, -0.01056), (-0.4174, -0.1347, -0.01056), (-0.407, -0.1347, -0.03081), (-0.38, -0.205, -0.01056), (-0.3697, -0.2568, -0.03081), (-0.38, -0.2568, -0.01056), (-0.4425, -0.1347, -0.01056), (-0.4322, -0.1347, -0.03081), (-0.4425, -0.205, -0.01056), (-0.4322, -0.205, -0.03081), (-0.4322, -0.2568, -0.03081), (-0.4425, -0.2568, -0.01056), (-0.38, -0.1347, -0.01056), (-0.3697, -0.205, -0.03081), (-0.3697, -0.1347, -0.03081), (-0.4174, -0.205, -0.01056), (-0.407, -0.2568, -0.03081), (-0.4174, -0.2568, -0.01056), (-0.407, -0.205, -0.03081), (-0.4051, -0.205, -0.01056), (-0.3948, -0.205, -0.03081), (-0.3948, -0.2568, -0.03081), (-0.4051, -0.2568, -0.01056), (-0.4051, -0.1347, -0.01056), (-0.3948, -0.1347, -0.03081), (-0.6042, 0.1347, -0.01056), (-0.6042, 0.205, -0.01056), (-0.6293, 0.205, -0.01056), (-0.619, 0.205, -0.03081), (-0.6313, 0.1347, -0.03081), (-0.6416, 0.1347, -0.01056), (-0.6564, 0.1347, -0.03081), (-0.6667, 0.1347, -0.01056), (-0.6416, 0.205, -0.01056), (-0.6416, 0.2568, -0.01056), (-0.6313, 0.2568, -0.03081), (-0.6313, 0.205, -0.03081), (-0.6686, 0.205, -0.03081), (-0.6686, 0.1347, -0.03081), (-0.679, 0.1347, -0.01056), (-0.679, 0.205, -0.01056), (-0.679, 0.2568, -0.01056), (-0.6686, 0.2568, -0.03081), (-0.6667, 0.205, -0.01056), (-0.6564, 0.205, -0.03081), (-0.6667, 0.2568, -0.01056), (-0.3323, 0.0, -0.03081), (-0.6564, 0.2568, -0.03081), (-0.3323, -0.05648, -0.03081), (-0.3426, -0.05648, -0.01056), (-0.3426, 0.0, -0.01056), (-0.32, 0.0, -0.03081), (-0.32, -0.05648, -0.03081), (-0.3304, -0.05648, -0.01056), (-0.3304, 0.0, -0.01056), (-0.7041, 0.2568, -0.01056), (-0.3574, 0.0, -0.03081), (-0.3574, -0.05648, -0.03081), (-0.3677, -0.05648, -0.01056), (-0.3677, 0.0, -0.01056), (-0.7041, 0.205, -0.01056), (-0.3697, 0.0, -0.03081), (-0.6937, 0.205, -0.03081), (-0.3677, -0.205, -0.01056), (-0.3574, -0.2568, -0.03081), (-0.3574, -0.205, -0.03081), (-0.3677, -0.2568, -0.01056), (-0.3304, -0.1347, -0.01056), (-0.32, -0.1347, -0.03081), (-0.3304, -0.205, -0.01056), (-0.32, -0.2568, -0.03081), (-0.32, -0.205, -0.03081), (-0.3304, -0.2568, -0.01056), (-0.3426, -0.205, -0.01056), (-0.3323, -0.2568, -0.03081), (-0.3426, -0.2568, -0.01056), (-0.3677, -0.1347, -0.01056), (-0.3574, -0.1347, -0.03081), (-0.3426, -0.1347, -0.01056), (-0.3323, -0.1347, -0.03081), (-0.3323, -0.205, -0.03081), (-0.6937, 0.2568, -0.03081), (-0.6937, 0.1347, -0.03081), (-0.7041, 0.1347, -0.01056), (-0.7807, 0.1347, -0.03081), (-0.7911, 0.1347, -0.01056), (-0.7788, 0.2568, -0.01056), (-0.7685, 0.2568, -0.03081), (-0.7788, 0.205, -0.01056), (-0.7685, 0.205, -0.03081), (-0.7911, 0.2568, -0.01056), (-0.7911, 0.205, -0.01056), (-0.7807, 0.2568, -0.03081), (-0.7807, 0.205, -0.03081), (-0.8181, 0.1347, -0.03081), (-0.8181, 0.205, -0.03081), (-0.8284, 0.1347, -0.01056), (-0.8284, 0.2568, -0.01056), (-0.8284, 0.205, -0.01056), (-0.8181, 0.2568, -0.03081), (-0.4547, 0.05648, -0.01056), (-0.4444, 0.05648, -0.03081), (-0.2576, -0.05648, -0.03081), (-0.2679, -0.05648, -0.01056), (-0.2679, 0.0, -0.01056), (-0.4798, 0.05648, -0.01056), (-0.2576, 0.0, -0.03081), (-0.4695, 0.05648, -0.03081), (-0.2949, 0.0, -0.03081), (-0.2949, -0.05648, -0.03081), (-0.3052, -0.05648, -0.01056), (-0.3052, 0.0, -0.01056), (-0.2453, 0.0, -0.03081), (-0.2453, -0.05648, -0.03081), (-0.2556, -0.05648, -0.01056), (-0.2556, 0.0, -0.01056), (-0.2827, 0.0, -0.03081), (-0.2827, -0.05648, -0.03081), (-0.293, -0.05648, -0.01056), (-0.293, 0.0, -0.01056), (-0.293, -0.205, -0.01056), (-0.2827, -0.2568, -0.03081), (-0.2827, -0.205, -0.03081), (-0.293, -0.2568, -0.01056), (-0.3052, -0.1347, -0.01056), (-0.2949, -0.1347, -0.03081), (-0.2679, -0.205, -0.01056), (-0.2576, -0.2568, -0.03081), (-0.2679, -0.2568, -0.01056), (-0.2556, -0.1347, -0.01056), (-0.2453, -0.1347, -0.03081), (-0.3052, -0.205, -0.01056), (-0.2949, -0.2568, -0.03081), (-0.3052, -0.2568, -0.01056), (-0.2949, -0.205, -0.03081), (-0.2556, -0.205, -0.01056), (-0.2453, -0.2568, -0.03081), (-0.2453, -0.205, -0.03081), (-0.2556, -0.2568, -0.01056), (-0.2679, -0.1347, -0.01056), (-0.2576, -0.205, -0.03081), (-0.2576, -0.1347, -0.03081), (-0.293, -0.1347, -0.01056), (-0.2827, -0.1347, -0.03081), (-0.4921, 0.05648, -0.01056), (-0.4818, 0.05648, -0.03081), (-0.4547, 0.205, -0.01056), (-0.4444, 0.2568, -0.03081), (-0.4547, 0.2568, -0.01056), (-0.4798, 0.205, -0.01056), (-0.4695, 0.205, -0.03081), (-0.4695, 0.2568, -0.03081), (-0.4798, 0.2568, -0.01056), (-0.4547, 0.1347, -0.01056), (-0.4444, 0.205, -0.03081), (-0.4444, 0.1347, -0.03081), (-0.4921, 0.1347, -0.01056), (-0.2202, 0.0, -0.03081), (-0.4818, 0.1347, -0.03081), (-0.1828, -0.05648, -0.03081), (-0.1931, -0.05648, -0.01056), (-0.1931, 0.0, -0.01056), (-0.4921, 0.205, -0.01056), (-0.4818, 0.2568, -0.03081), (-0.2079, 0.0, -0.03081), (-0.2079, -0.05648, -0.03081), (-0.2183, -0.05648, -0.01056), (-0.2183, 0.0, -0.01056), (-0.4921, 0.2568, -0.01056), (-0.4798, 0.1347, -0.01056), (-0.4695, 0.1347, -0.03081), (-0.4818, 0.205, -0.03081), (-0.1828, 0.0, -0.03081), (-0.2202, -0.05648, -0.03081), (-0.2305, -0.05648, -0.01056), (-0.2305, 0.0, -0.01056), (-0.1706, 0.0, -0.03081), (-0.1706, -0.05648, -0.03081), (-0.1809, -0.05648, -0.01056), (-0.1809, 0.0, -0.01056), (-0.2305, -0.205, -0.01056), (-0.2202, -0.2568, -0.03081), (-0.2305, -0.2568, -0.01056), (-0.2183, -0.1347, -0.01056), (-0.2079, -0.1347, -0.03081), (-0.2305, -0.1347, -0.01056), (-0.2202, -0.205, -0.03081), (-0.2202, -0.1347, -0.03081), (-0.1828, -0.1347, -0.03081), (-0.1931, -0.1347, -0.01056), (-0.1828, -0.205, -0.03081), (-0.2079, -0.2568, -0.03081), (-0.2183, -0.2568, -0.01056), (-0.1931, -0.205, -0.01056), (-0.1828, -0.2568, -0.03081), (-0.1931, -0.2568, -0.01056), (-0.2183, -0.205, -0.01056), (-0.2079, -0.205, -0.03081), (-0.3948, 0.05648, -0.03081), (-0.4051, 0.05648, -0.01056), (-0.4425, 0.05648, -0.01056), (-0.4322, 0.05648, -0.03081), (-0.407, 0.05648, -0.03081), (-0.4174, 0.05648, -0.01056), (-0.3697, 0.05648, -0.03081), (-0.38, 0.05648, -0.01056), (-0.1081, -0.05648, -0.03081), (-0.1184, -0.05648, -0.01056), (-0.1184, 0.0, -0.01056), (-0.1454, 0.0, -0.03081), (-0.4174, 0.1347, -0.01056), (-0.1454, -0.05648, -0.03081), (-0.1558, -0.05648, -0.01056), (-0.1558, 0.0, -0.01056), (-0.1332, 0.0, -0.03081), (-0.1332, -0.05648, -0.03081), (-0.1435, -0.05648, -0.01056), (-0.1435, 0.0, -0.01056), (-0.407, 0.1347, -0.03081), (-0.38, 0.205, -0.01056), (-0.1081, 0.0, -0.03081), (-0.1454, -0.1347, -0.03081), (-0.1558, -0.1347, -0.01056), (-0.1332, -0.1347, -0.03081), (-0.1435, -0.1347, -0.01056), (-0.1081, -0.1347, -0.03081), (-0.1184, -0.1347, -0.01056), (-0.1706, -0.1347, -0.03081), (-0.1809, -0.1347, -0.01056), (-0.1081, -0.205, -0.03081), (-0.1184, -0.205, -0.01056), (-0.1081, -0.2568, -0.03081), (-0.1184, -0.2568, -0.01056), (-0.1809, -0.205, -0.01056), (-0.1706, -0.2568, -0.03081), (-0.1706, -0.205, -0.03081), (-0.1809, -0.2568, -0.01056), (-0.1454, -0.2568, -0.03081), (-0.1558, -0.2568, -0.01056), (-0.1454, -0.205, -0.03081), (-0.1558, -0.205, -0.01056), (-0.1332, -0.2568, -0.03081), (-0.1435, -0.2568, -0.01056), (-0.1435, -0.205, -0.01056), (-0.1332, -0.205, -0.03081), (-0.3697, 0.2568, -0.03081), (-0.38, 0.2568, -0.01056), (-0.4425, 0.1347, -0.01056), (-0.4322, 0.1347, -0.03081), (-0.4425, 0.205, -0.01056), (-0.4322, 0.205, -0.03081), (-0.4322, 0.2568, -0.03081), (-0.4425, 0.2568, -0.01056), (-0.38, 0.1347, -0.01056), (-0.3697, 0.205, -0.03081), (-0.3697, 0.1347, -0.03081), (-0.4174, 0.205, -0.01056), (-0.407, 0.2568, -0.03081), (-0.4174, 0.2568, -0.01056), (-0.407, 0.205, -0.03081), (-0.4051, 0.205, -0.01056), (-0.3948, 0.205, -0.03081), (-0.3948, 0.2568, -0.03081), (-0.4051, 0.2568, -0.01056), (-0.4051, 0.1347, -0.01056), (-0.3948, 0.1347, -0.03081), (-0.0707, 0.0, -0.03081), (-0.0707, -0.05648, -0.03081), (-0.08103, -0.05648, -0.01056), (-0.08103, 0.0, -0.01056), (-0.3323, 0.05648, -0.03081), (-0.3426, 0.05648, -0.01056), (-0.05845, 0.0, -0.03081), (-0.05845, -0.05648, -0.03081), (-0.06878, -0.05648, -0.01056), (-0.06878, 0.0, -0.01056), (-0.09582, 0.0, -0.03081), (-0.09582, -0.05648, -0.03081), (-0.1061, -0.05648, -0.01056), (-0.1061, 0.0, -0.01056), (-0.03333, 0.0, -0.03081), (-0.03333, -0.05648, -0.03081), (-0.04366, -0.05648, -0.01056), (-0.04366, 0.0, -0.01056), (-0.08103, -0.205, -0.01056), (-0.0707, -0.2568, -0.03081), (-0.08103, -0.2568, -0.01056), (-0.0707, -0.1347, -0.03081), (-0.08103, -0.1347, -0.01056), (-0.0707, -0.205, -0.03081), (-0.05845, -0.1347, -0.03081), (-0.06878, -0.1347, -0.01056), (-0.09582, -0.1347, -0.03081), (-0.1061, -0.1347, -0.01056), (-0.03333, -0.1347, -0.03081), (-0.04366, -0.1347, -0.01056), (-0.03333, -0.205, -0.03081), (-0.04366, -0.205, -0.01056), (-0.03333, -0.2568, -0.03081), (-0.04366, -0.2568, -0.01056), (-0.09582, -0.2568, -0.03081), (-0.1061, -0.2568, -0.01056), (-0.06878, -0.205, -0.01056), (-0.05845, -0.2568, -0.03081), (-0.05845, -0.205, -0.03081), (-0.06878, -0.2568, -0.01056), (-0.1061, -0.205, -0.01056), (-0.09582, -0.205, -0.03081), (-0.9988, -0.07757, -0.01056), (-0.9988, -0.1213, -0.01056), (-0.01427, -0.07757, -0.01056), (-0.01427, -0.1213, -0.01056), (-0.5744, -0.07757, -0.2223), (-0.5744, -0.1213, -0.01056), (-0.5744, -0.07757, -0.01056), (-0.5744, -0.07757, -0.03081), (-0.5744, -0.1213, -0.03081), (-0.5744, -0.1213, -0.2223), (-0.9988, -0.1213, -0.03081), (-0.9988, -0.07757, -0.03081), (-0.01427, -0.07757, -0.2223), (-0.01427, -0.1213, -0.03081), (-0.01427, -0.07757, -0.03081), (-0.01427, -0.1213, -0.2223), (-0.32, 0.05648, -0.03081), (-0.3304, 0.05648, -0.01056), (-0.3574, 0.05648, -0.03081), (-0.3677, 0.05648, -0.01056), (-0.3677, 0.205, -0.01056), (-0.3574, 0.2568, -0.03081), (-0.3574, 0.205, -0.03081), (-0.3677, 0.2568, -0.01056), (-0.3304, 0.1347, -0.01056), (-0.32, 0.1347, -0.03081), (-0.3304, 0.205, -0.01056), (-0.32, 0.2568, -0.03081), (-0.32, 0.205, -0.03081), (-0.3304, 0.2568, -0.01056), (-0.3426, 0.205, -0.01056), (-0.3323, 0.2568, -0.03081), (-0.3426, 0.2568, -0.01056), (-0.3677, 0.1347, -0.01056), (-0.3574, 0.1347, -0.03081), (-0.3426, 0.1347, -0.01056), (-0.3323, 0.1347, -0.03081), (-0.3323, 0.205, -0.03081), (-0.2576, 0.05648, -0.03081), (-0.2679, 0.05648, -0.01056), (-0.2949, 0.05648, -0.03081), (-0.3052, 0.05648, -0.01056), (-0.2453, 0.05648, -0.03081), (-0.2556, 0.05648, -0.01056), (-0.2827, 0.05648, -0.03081), (-0.293, 0.05648, -0.01056), (-0.293, 0.205, -0.01056), (-0.2827, 0.2568, -0.03081), (-0.2827, 0.205, -0.03081), (-0.293, 0.2568, -0.01056), (-0.3052, 0.1347, -0.01056), (-0.2949, 0.1347, -0.03081), (-0.2679, 0.205, -0.01056), (-0.2576, 0.2568, -0.03081), (-0.2679, 0.2568, -0.01056), (-0.2556, 0.1347, -0.01056), (-0.2453, 0.1347, -0.03081), (-0.3052, 0.205, -0.01056), (-0.2949, 0.2568, -0.03081), (-0.3052, 0.2568, -0.01056), (-0.2949, 0.205, -0.03081), (-0.2556, 0.205, -0.01056), (-0.2453, 0.2568, -0.03081), (-0.2453, 0.205, -0.03081), (-0.2556, 0.2568, -0.01056), (-0.2679, 0.1347, -0.01056), (-0.2576, 0.205, -0.03081), (-0.2576, 0.1347, -0.03081), (-0.293, 0.1347, -0.01056), (-0.2827, 0.1347, -0.03081), (-0.1828, 0.05648, -0.03081), (-0.1931, 0.05648, -0.01056), (-0.2079, 0.05648, -0.03081), (-0.2183, 0.05648, -0.01056), (-0.2202, 0.05648, -0.03081), (-0.2305, 0.05648, -0.01056), (-0.1706, 0.05648, -0.03081), (-0.1809, 0.05648, -0.01056), (-0.2305, 0.205, -0.01056), (-0.2202, 0.2568, -0.03081), (-0.2305, 0.2568, -0.01056), (-0.2183, 0.1347, -0.01056), (-0.2079, 0.1347, -0.03081), (-0.2305, 0.1347, -0.01056), (-0.2202, 0.205, -0.03081), (-0.2202, 0.1347, -0.03081), (-0.1828, 0.1347, -0.03081), (-0.1931, 0.1347, -0.01056), (-0.1828, 0.205, -0.03081), (-0.2079, 0.2568, -0.03081), (-0.2183, 0.2568, -0.01056), (-0.1931, 0.205, -0.01056), (-0.1828, 0.2568, -0.03081), (-0.1931, 0.2568, -0.01056), (-0.01427, -0.08639, -0.1586), (-0.01427, -0.1151, -0.1586), (-0.01427, -0.1151, -0.2223), (-0.5744, -0.1151, -0.2223), (-0.01427, -0.08639, -0.2223), (-0.5744, -0.08639, -0.2223), (-0.2183, 0.205, -0.01056), (-0.2079, 0.205, -0.03081), (-0.1081, 0.05648, -0.03081), (-0.1184, 0.05648, -0.01056), (-0.1454, 0.05648, -0.03081), (-0.1558, 0.05648, -0.01056), (-0.1332, 0.05648, -0.03081), (-0.1435, 0.05648, -0.01056), (-0.1454, 0.1347, -0.03081), (-0.1558, 0.1347, -0.01056), (-0.1332, 0.1347, -0.03081), (-0.1435, 0.1347, -0.01056), (-0.1081, 0.1347, -0.03081), (-0.1184, 0.1347, -0.01056), (-0.1706, 0.1347, -0.03081), (-0.1809, 0.1347, -0.01056), (-0.1081, 0.205, -0.03081), (-0.1184, 0.205, -0.01056), (-0.1081, 0.2568, -0.03081), (-0.1184, 0.2568, -0.01056), (-0.1809, 0.205, -0.01056), (-0.1706, 0.2568, -0.03081), (-0.1706, 0.205, -0.03081), (-0.1809, 0.2568, -0.01056), (-0.1454, 0.2568, -0.03081), (-0.1558, 0.2568, -0.01056), (-0.1454, 0.205, -0.03081), (-0.1558, 0.205, -0.01056), (-0.1332, 0.2568, -0.03081), (-0.1435, 0.2568, -0.01056), (-0.1435, 0.205, -0.01056), (-0.1332, 0.205, -0.03081), (-0.0707, 0.05648, -0.03081), (-0.08103, 0.05648, -0.01056), (-0.05845, 0.05648, -0.03081), (-0.06878, 0.05648, -0.01056), (-0.09582, 0.05648, -0.03081), (-0.1061, 0.05648, -0.01056), (-0.03333, 0.05648, -0.03081), (-0.04366, 0.05648, -0.01056), (-0.08103, 0.205, -0.01056), (-0.0707, 0.2568, -0.03081), (-0.08103, 0.2568, -0.01056), (-0.0707, 0.1347, -0.03081), (-0.08103, 0.1347, -0.01056), (-0.0707, 0.205, -0.03081), (-0.05845, 0.1347, -0.03081), (-0.06878, 0.1347, -0.01056), (-0.09582, 0.1347, -0.03081), (-0.1061, 0.1347, -0.01056), (-0.03333, 0.1347, -0.03081), (-0.04366, 0.1347, -0.01056), (-0.03333, 0.205, -0.03081), (-0.04366, 0.205, -0.01056), (-0.03333, 0.2568, -0.03081), (-0.04366, 0.2568, -0.01056), (-0.09582, 0.2568, -0.03081), (-0.1061, 0.2568, -0.01056), (-0.06878, 0.205, -0.01056), (-0.05845, 0.2568, -0.03081), (-0.05845, 0.205, -0.03081), (-0.06878, 0.2568, -0.01056), (-0.1061, 0.205, -0.01056), (-0.09582, 0.205, -0.03081), (-0.9988, 0.07757, -0.01056), (-0.9988, 0.1213, -0.01056), (-0.01427, 0.07757, -0.01056), (-0.01427, 0.1213, -0.01056), (-0.5744, 0.07757, -0.2223), (-0.5744, 0.1213, -0.01056), (-0.5744, 0.07757, -0.01056), (-0.5744, 0.07757, -0.03081), (-0.5744, 0.1213, -0.03081), (-0.5744, 0.1213, -0.2223), (-0.9988, 0.1213, -0.03081), (-0.9988, 0.07757, -0.03081), (-0.01427, 0.07757, -0.2223), (-0.01427, 0.1213, -0.03081), (-0.01427, 0.07757, -0.03081), (-0.01427, 0.1213, -0.2223), (-0.01427, 0.08639, -0.1586), (-0.01427, 0.1151, -0.1586), (-0.01427, 0.1151, -0.2223), (-0.5744, 0.1151, -0.2223), (-0.01427, 0.08639, -0.2223), (-0.5744, 0.08639, -0.2223), (-0.8624, 0.08639, -0.2223), (-0.8624, 0.1213, -0.2223), (-0.8624, 0.1151, -0.2223), (-0.8624, 0.07757, -0.2223), (-0.904, 0.1213, -0.1682), (-0.8624, -0.1151, -0.2223), (-0.8624, -0.08639, -0.2223), (-0.8624, -0.07757, -0.2223), (-0.8624, -0.1213, -0.2223), (-0.9113, -0.08639, -0.1586), (-0.9113, 0.08639, -0.1586), (-0.9113, 0.1151, -0.1586), (-0.9113, -0.1151, -0.1586), (-0.9988, 0.1213, -0.1378), (-0.9988, 0.07757, -0.1378), (-0.9988, -0.07757, -0.1378), (-0.9988, -0.1213, -0.1378), (-0.9257, 0.3324, -0.01056), (-0.9988, 0.2774, -0.03081), (-0.9988, 0.2774, -0.01056), (-0.9257, 0.3324, -0.03081), (-0.9257, 0.2774, -0.03081), (-0.9257, 0.2774, -0.01056), (-0.926, 0.2926, 0.005431), (-0.9242, 0.2924, 0.005431), (-0.926, 0.2984, -0.1657), (-0.926, 0.2984, 0.005431), (-0.9231, 0.2982, -0.1657), (-0.9231, 0.2982, 0.005431), (-0.9202, 0.2973, -0.1657), (-0.9202, 0.2973, 0.005431), (-0.9176, 0.2959, -0.1657), (-0.9176, 0.2959, 0.005431), (-0.9153, 0.294, -0.1657), (-0.9153, 0.294, 0.005431), (-0.9134, 0.2917, -0.1657), (-0.9134, 0.2917, 0.005431), (-0.912, 0.2891, -0.1657), (-0.912, 0.2891, 0.005431), (-0.9112, 0.2863, -0.1657), (-0.9112, 0.2863, 0.005431), (-0.9109, 0.2833, -0.1657), (-0.9109, 0.2833, 0.005431), (-0.9112, 0.2804, -0.1657), (-0.9112, 0.2804, 0.005431), (-0.912, 0.2776, -0.1657), (-0.912, 0.2776, 0.005431), (-0.9134, 0.2749, -0.1657), (-0.9134, 0.2749, 0.005431), (-0.9153, 0.2726, -0.1657), (-0.9153, 0.2726, 0.005431), (-0.9176, 0.2708, -0.1657), (-0.9176, 0.2708, 0.005431), (-0.9202, 0.2694, -0.1657), (-0.9202, 0.2694, 0.005431), (-0.9231, 0.2685, -0.1657), (-0.9231, 0.2685, 0.005431), (-0.926, 0.2682, -0.1657), (-0.926, 0.2682, 0.005431), (-0.9289, 0.2685, -0.1657), (-0.9289, 0.2685, 0.005431), (-0.9318, 0.2694, -0.1657), (-0.9318, 0.2694, 0.005431), (-0.9344, 0.2708, -0.1657), (-0.9344, 0.2708, 0.005431), (-0.9367, 0.2726, -0.1657), (-0.9367, 0.2726, 0.005431), (-0.9386, 0.2749, -0.1657), (-0.9386, 0.2749, 0.005431), (-0.94, 0.2776, -0.1657), (-0.94, 0.2776, 0.005431), (-0.9408, 0.2804, -0.1657), (-0.9408, 0.2804, 0.005431), (-0.9411, 0.2833, -0.1657), (-0.9411, 0.2833, 0.005431), (-0.9408, 0.2863, -0.1657), (-0.9408, 0.2863, 0.005431), (-0.94, 0.2891, -0.1657), (-0.94, 0.2891, 0.005431), (-0.9386, 0.2917, -0.1657), (-0.9386, 0.2917, 0.005431), (-0.9367, 0.294, -0.1657), (-0.9367, 0.294, 0.005431), (-0.9344, 0.2959, -0.1657), (-0.9344, 0.2959, 0.005431), (-0.9318, 0.2973, -0.1657), (-0.9318, 0.2973, 0.005431), (-0.9289, 0.2982, -0.1657), (-0.9289, 0.2982, 0.005431), (-0.9225, 0.2919, 0.005431), (-0.9209, 0.291, 0.005431), (-0.9195, 0.2899, 0.005431), (-0.9183, 0.2885, 0.005431), (-0.9175, 0.2869, 0.005431), (-0.9169, 0.2851, 0.005431), (-0.9168, 0.2833, 0.005431), (-0.9169, 0.2815, 0.005431), (-0.9175, 0.2798, 0.005431), (-0.9183, 0.2782, 0.005431), (-0.9195, 0.2768, 0.005431), (-0.9209, 0.2756, 0.005431), (-0.9225, 0.2748, 0.005431), (-0.9242, 0.2743, 0.005431), (-0.926, 0.2741, 0.005431), (-0.9278, 0.2743, 0.005431), (-0.9295, 0.2748, 0.005431), (-0.9311, 0.2756, 0.005431), (-0.9325, 0.2768, 0.005431), (-0.9337, 0.2782, 0.005431), (-0.9345, 0.2798, 0.005431), (-0.9351, 0.2815, 0.005431), (-0.9352, 0.2833, 0.005431), (-0.9351, 0.2851, 0.005431), (-0.9345, 0.2869, 0.005431), (-0.9337, 0.2885, 0.005431), (-0.9325, 0.2899, 0.005431), (-0.9311, 0.291, 0.005431), (-0.9295, 0.2919, 0.005431), (-0.9278, 0.2924, 0.005431), (-0.926, 0.2926, -0.004141), (-0.9278, 0.2924, -0.004141), (-0.9295, 0.2919, -0.004141), (-0.9311, 0.291, -0.004141), (-0.9325, 0.2899, -0.004141), (-0.9337, 0.2885, -0.004141), (-0.9345, 0.2869, -0.004141), (-0.9351, 0.2851, -0.004141), (-0.9352, 0.2833, -0.004141), (-0.9351, 0.2815, -0.004141), (-0.9345, 0.2798, -0.004141), (-0.9337, 0.2782, -0.004141), (-0.9325, 0.2768, -0.004141), (-0.9311, 0.2756, -0.004141), (-0.9295, 0.2748, -0.004141), (-0.9278, 0.2743, -0.004141), (-0.926, 0.2741, -0.004141), (-0.9242, 0.2743, -0.004141), (-0.9225, 0.2748, -0.004141), (-0.9209, 0.2756, -0.004141), (-0.9195, 0.2768, -0.004141), (-0.9183, 0.2782, -0.004141), (-0.9175, 0.2798, -0.004141), (-0.9169, 0.2815, -0.004141), (-0.9168, 0.2833, -0.004141), (-0.9169, 0.2851, -0.004141), (-0.9175, 0.2869, -0.004141), (-0.9183, 0.2885, -0.004141), (-0.9195, 0.2899, -0.004141), (-0.9209, 0.291, -0.004141), (-0.9225, 0.2919, -0.004141), (-0.9242, 0.2924, -0.004141), (-0.926, -0.2806, 0.005431), (-0.9242, -0.2808, 0.005431), (-0.926, -0.2747, -0.1657), (-0.926, -0.2747, 0.005431), (-0.9231, -0.275, -0.1657), (-0.9231, -0.275, 0.005431), (-0.9202, -0.2759, -0.1657), (-0.9202, -0.2759, 0.005431), (-0.9176, -0.2773, -0.1657), (-0.9176, -0.2773, 0.005431), (-0.9153, -0.2792, -0.1657), (-0.9153, -0.2792, 0.005431), (-0.9134, -0.2815, -0.1657), (-0.9134, -0.2815, 0.005431), (-0.912, -0.2841, -0.1657), (-0.912, -0.2841, 0.005431), (-0.9112, -0.2869, -0.1657), (-0.9112, -0.2869, 0.005431), (-0.9109, -0.2899, -0.1657), (-0.9109, -0.2899, 0.005431), (-0.9112, -0.2928, -0.1657), (-0.9112, -0.2928, 0.005431), (-0.912, -0.2956, -0.1657), (-0.912, -0.2956, 0.005431), (-0.9134, -0.2982, -0.1657), (-0.9134, -0.2982, 0.005431), (-0.9153, -0.3005, -0.1657), (-0.9153, -0.3005, 0.005431), (-0.9176, -0.3024, -0.1657), (-0.9176, -0.3024, 0.005431), (-0.9202, -0.3038, -0.1657), (-0.9202, -0.3038, 0.005431), (-0.9231, -0.3047, -0.1657), (-0.9231, -0.3047, 0.005431), (-0.926, -0.305, -0.1657), (-0.926, -0.305, 0.005431), (-0.9289, -0.3047, -0.1657), (-0.9289, -0.3047, 0.005431), (-0.9318, -0.3038, -0.1657), (-0.9318, -0.3038, 0.005431), (-0.9344, -0.3024, -0.1657), (-0.9344, -0.3024, 0.005431), (-0.9367, -0.3005, -0.1657), (-0.9367, -0.3005, 0.005431), (-0.9386, -0.2982, -0.1657), (-0.9386, -0.2982, 0.005431), (-0.94, -0.2956, -0.1657), (-0.94, -0.2956, 0.005431), (-0.9408, -0.2928, -0.1657), (-0.9408, -0.2928, 0.005431), (-0.9411, -0.2899, -0.1657), (-0.9411, -0.2899, 0.005431), (-0.9408, -0.2869, -0.1657), (-0.9408, -0.2869, 0.005431), (-0.94, -0.2841, -0.1657), (-0.94, -0.2841, 0.005431), (-0.9386, -0.2815, -0.1657), (-0.9386, -0.2815, 0.005431), (-0.9367, -0.2792, -0.1657), (-0.9367, -0.2792, 0.005431), (-0.9344, -0.2773, -0.1657), (-0.9344, -0.2773, 0.005431), (-0.9318, -0.2759, -0.1657), (-0.9318, -0.2759, 0.005431), (-0.9289, -0.275, -0.1657), (-0.9289, -0.275, 0.005431), (-0.9225, -0.2813, 0.005431), (-0.9209, -0.2822, 0.005431), (-0.9195, -0.2833, 0.005431), (-0.9183, -0.2847, 0.005431), (-0.9175, -0.2863, 0.005431), (-0.9169, -0.288, 0.005431), (-0.9168, -0.2899, 0.005431), (-0.9169, -0.2917, 0.005431), (-0.9175, -0.2934, 0.005431), (-0.9183, -0.295, 0.005431), (-0.9195, -0.2964, 0.005431), (-0.9209, -0.2975, 0.005431), (-0.9225, -0.2984, 0.005431), (-0.9242, -0.2989, 0.005431), (-0.926, -0.2991, 0.005431), (-0.9278, -0.2989, 0.005431), (-0.9295, -0.2984, 0.005431), (-0.9311, -0.2975, 0.005431), (-0.9325, -0.2964, 0.005431), (-0.9337, -0.295, 0.005431), (-0.9345, -0.2934, 0.005431), (-0.9351, -0.2917, 0.005431), (-0.9352, -0.2899, 0.005431), (-0.9351, -0.288, 0.005431), (-0.9345, -0.2863, 0.005431), (-0.9337, -0.2847, 0.005431), (-0.9325, -0.2833, 0.005431), (-0.9311, -0.2822, 0.005431), (-0.9295, -0.2813, 0.005431), (-0.9278, -0.2808, 0.005431), (-0.926, -0.2806, -0.004141), (-0.9278, -0.2808, -0.004141), (-0.9295, -0.2813, -0.004141), (-0.9311, -0.2822, -0.004141), (-0.9325, -0.2833, -0.004141), (-0.9337, -0.2847, -0.004141), (-0.9345, -0.2863, -0.004141), (-0.9351, -0.288, -0.004141), (-0.9352, -0.2899, -0.004141), (-0.9351, -0.2917, -0.004141), (-0.9345, -0.2934, -0.004141), (-0.9337, -0.295, -0.004141), (-0.9325, -0.2964, -0.004141), (-0.9311, -0.2975, -0.004141), (-0.9295, -0.2984, -0.004141), (-0.9278, -0.2989, -0.004141), (-0.926, -0.2991, -0.004141), (-0.9242, -0.2989, -0.004141), (-0.9225, -0.2984, -0.004141), (-0.9209, -0.2975, -0.004141), (-0.9195, -0.2964, -0.004141), (-0.9183, -0.295, -0.004141), (-0.9175, -0.2934, -0.004141), (-0.9169, -0.2917, -0.004141), (-0.9168, -0.2899, -0.004141), (-0.9169, -0.288, -0.004141), (-0.9175, -0.2863, -0.004141), (-0.9183, -0.2847, -0.004141), (-0.9195, -0.2833, -0.004141), (-0.9209, -0.2822, -0.004141), (-0.9225, -0.2813, -0.004141), (-0.9242, -0.2808, -0.004141), (-0.05364, 0.2926, 0.005431), (-0.05184, 0.2924, 0.005431), (-0.05364, 0.2984, -0.1657), (-0.05364, 0.2984, 0.005431), (-0.05069, 0.2982, -0.1657), (-0.05069, 0.2982, 0.005431), (-0.04786, 0.2973, -0.1657), (-0.04786, 0.2973, 0.005431), (-0.04524, 0.2959, -0.1657), (-0.04524, 0.2959, 0.005431), (-0.04295, 0.294, -0.1657), (-0.04295, 0.294, 0.005431), (-0.04107, 0.2917, -0.1657), (-0.04107, 0.2917, 0.005431), (-0.03968, 0.2891, -0.1657), (-0.03968, 0.2891, 0.005431), (-0.03882, 0.2863, -0.1657), (-0.03882, 0.2863, 0.005431), (-0.03853, 0.2833, -0.1657), (-0.03853, 0.2833, 0.005431), (-0.03882, 0.2804, -0.1657), (-0.03882, 0.2804, 0.005431), (-0.03968, 0.2776, -0.1657), (-0.03968, 0.2776, 0.005431), (-0.04107, 0.2749, -0.1657), (-0.04107, 0.2749, 0.005431), (-0.04295, 0.2726, -0.1657), (-0.04295, 0.2726, 0.005431), (-0.04524, 0.2708, -0.1657), (-0.04524, 0.2708, 0.005431), (-0.04786, 0.2694, -0.1657), (-0.04786, 0.2694, 0.005431), (-0.05069, 0.2685, -0.1657), (-0.05069, 0.2685, 0.005431), (-0.05364, 0.2682, -0.1657), (-0.05364, 0.2682, 0.005431), (-0.05659, 0.2685, -0.1657), (-0.05659, 0.2685, 0.005431), (-0.05942, 0.2694, -0.1657), (-0.05942, 0.2694, 0.005431), (-0.06204, 0.2708, -0.1657), (-0.06204, 0.2708, 0.005431), (-0.06433, 0.2726, -0.1657), (-0.06433, 0.2726, 0.005431), (-0.06621, 0.2749, -0.1657), (-0.06621, 0.2749, 0.005431), (-0.0676, 0.2776, -0.1657), (-0.0676, 0.2776, 0.005431), (-0.06846, 0.2804, -0.1657), (-0.06846, 0.2804, 0.005431), (-0.06875, 0.2833, -0.1657), (-0.06875, 0.2833, 0.005431), (-0.06846, 0.2863, -0.1657), (-0.06846, 0.2863, 0.005431), (-0.0676, 0.2891, -0.1657), (-0.0676, 0.2891, 0.005431), (-0.06621, 0.2917, -0.1657), (-0.06621, 0.2917, 0.005431), (-0.06433, 0.294, -0.1657), (-0.06433, 0.294, 0.005431), (-0.06204, 0.2959, -0.1657), (-0.06204, 0.2959, 0.005431), (-0.05942, 0.2973, -0.1657), (-0.05942, 0.2973, 0.005431), (-0.05659, 0.2982, -0.1657), (-0.05659, 0.2982, 0.005431), (-0.0501, 0.2919, 0.005431), (-0.0485, 0.291, 0.005431), (-0.0471, 0.2899, 0.005431), (-0.04595, 0.2885, 0.005431), (-0.0451, 0.2869, 0.005431), (-0.04457, 0.2851, 0.005431), (-0.04439, 0.2833, 0.005431), (-0.04457, 0.2815, 0.005431), (-0.0451, 0.2798, 0.005431), (-0.04595, 0.2782, 0.005431), (-0.0471, 0.2768, 0.005431), (-0.0485, 0.2756, 0.005431), (-0.0501, 0.2748, 0.005431), (-0.05184, 0.2743, 0.005431), (-0.05364, 0.2741, 0.005431), (-0.05544, 0.2743, 0.005431), (-0.05718, 0.2748, 0.005431), (-0.05878, 0.2756, 0.005431), (-0.06018, 0.2768, 0.005431), (-0.06133, 0.2782, 0.005431), (-0.06218, 0.2798, 0.005431), (-0.06271, 0.2815, 0.005431), (-0.06289, 0.2833, 0.005431), (-0.06271, 0.2851, 0.005431), (-0.06218, 0.2869, 0.005431), (-0.06133, 0.2885, 0.005431), (-0.06018, 0.2899, 0.005431), (-0.05878, 0.291, 0.005431), (-0.05718, 0.2919, 0.005431), (-0.05544, 0.2924, 0.005431), (-0.05364, 0.2926, -0.004141), (-0.05544, 0.2924, -0.004141), (-0.05718, 0.2919, -0.004141), (-0.05878, 0.291, -0.004141), (-0.06018, 0.2899, -0.004141), (-0.06133, 0.2885, -0.004141), (-0.06218, 0.2869, -0.004141), (-0.06271, 0.2851, -0.004141), (-0.06289, 0.2833, -0.004141), (-0.06271, 0.2815, -0.004141), (-0.06218, 0.2798, -0.004141), (-0.06133, 0.2782, -0.004141), (-0.06018, 0.2768, -0.004141), (-0.05878, 0.2756, -0.004141), (-0.05718, 0.2748, -0.004141), (-0.05544, 0.2743, -0.004141), (-0.05364, 0.2741, -0.004141), (-0.05184, 0.2743, -0.004141), (-0.0501, 0.2748, -0.004141), (-0.0485, 0.2756, -0.004141), (-0.0471, 0.2768, -0.004141), (-0.04595, 0.2782, -0.004141), (-0.0451, 0.2798, -0.004141), (-0.04457, 0.2815, -0.004141), (-0.04439, 0.2833, -0.004141), (-0.04457, 0.2851, -0.004141), (-0.0451, 0.2869, -0.004141), (-0.04595, 0.2885, -0.004141), (-0.0471, 0.2899, -0.004141), (-0.0485, 0.291, -0.004141), (-0.0501, 0.2919, -0.004141), (-0.05184, 0.2924, -0.004141), (-0.05364, -0.2806, 0.005431), (-0.05184, -0.2808, 0.005431), (-0.05364, -0.2747, -0.1657), (-0.05364, -0.2747, 0.005431), (-0.05069, -0.275, -0.1657), (-0.05069, -0.275, 0.005431), (-0.04786, -0.2759, -0.1657), (-0.04786, -0.2759, 0.005431), (-0.04524, -0.2773, -0.1657), (-0.04524, -0.2773, 0.005431), (-0.04295, -0.2792, -0.1657), (-0.04295, -0.2792, 0.005431), (-0.04107, -0.2815, -0.1657), (-0.04107, -0.2815, 0.005431), (-0.03968, -0.2841, -0.1657), (-0.03968, -0.2841, 0.005431), (-0.03882, -0.2869, -0.1657), (-0.03882, -0.2869, 0.005431), (-0.03853, -0.2899, -0.1657), (-0.03853, -0.2899, 0.005431), (-0.03882, -0.2928, -0.1657), (-0.03882, -0.2928, 0.005431), (-0.03968, -0.2956, -0.1657), (-0.03968, -0.2956, 0.005431), (-0.04107, -0.2982, -0.1657), (-0.04107, -0.2982, 0.005431), (-0.04295, -0.3005, -0.1657), (-0.04295, -0.3005, 0.005431), (-0.04524, -0.3024, -0.1657), (-0.04524, -0.3024, 0.005431), (-0.04786, -0.3038, -0.1657), (-0.04786, -0.3038, 0.005431), (-0.05069, -0.3047, -0.1657), (-0.05069, -0.3047, 0.005431), (-0.05364, -0.305, -0.1657), (-0.05364, -0.305, 0.005431), (-0.05659, -0.3047, -0.1657), (-0.05659, -0.3047, 0.005431), (-0.05942, -0.3038, -0.1657), (-0.05942, -0.3038, 0.005431), (-0.06204, -0.3024, -0.1657), (-0.06204, -0.3024, 0.005431), (-0.06433, -0.3005, -0.1657), (-0.06433, -0.3005, 0.005431), (-0.06621, -0.2982, -0.1657), (-0.06621, -0.2982, 0.005431), (-0.0676, -0.2956, -0.1657), (-0.0676, -0.2956, 0.005431), (-0.06846, -0.2928, -0.1657), (-0.06846, -0.2928, 0.005431), (-0.06875, -0.2899, -0.1657), (-0.06875, -0.2899, 0.005431), (-0.06846, -0.2869, -0.1657), (-0.06846, -0.2869, 0.005431), (-0.0676, -0.2841, -0.1657), (-0.0676, -0.2841, 0.005431), (-0.06621, -0.2815, -0.1657), (-0.06621, -0.2815, 0.005431), (-0.06433, -0.2792, -0.1657), (-0.06433, -0.2792, 0.005431), (-0.06204, -0.2773, -0.1657), (-0.06204, -0.2773, 0.005431), (-0.05942, -0.2759, -0.1657), (-0.05942, -0.2759, 0.005431), (-0.05659, -0.275, -0.1657), (-0.05659, -0.275, 0.005431), (-0.0501, -0.2813, 0.005431), (-0.0485, -0.2822, 0.005431), (-0.0471, -0.2833, 0.005431), (-0.04595, -0.2847, 0.005431), (-0.0451, -0.2863, 0.005431), (-0.04457, -0.288, 0.005431), (-0.04439, -0.2899, 0.005431), (-0.04457, -0.2917, 0.005431), (-0.0451, -0.2934, 0.005431), (-0.04595, -0.295, 0.005431), (-0.0471, -0.2964, 0.005431), (-0.0485, -0.2975, 0.005431), (-0.0501, -0.2984, 0.005431), (-0.05184, -0.2989, 0.005431), (-0.05364, -0.2991, 0.005431), (-0.05544, -0.2989, 0.005431), (-0.05718, -0.2984, 0.005431), (-0.05878, -0.2975, 0.005431), (-0.06018, -0.2964, 0.005431), (-0.06133, -0.295, 0.005431), (-0.06218, -0.2934, 0.005431), (-0.06271, -0.2917, 0.005431), (-0.06289, -0.2899, 0.005431), (-0.06271, -0.288, 0.005431), (-0.06218, -0.2863, 0.005431), (-0.06133, -0.2847, 0.005431), (-0.06018, -0.2833, 0.005431), (-0.05878, -0.2822, 0.005431), (-0.05718, -0.2813, 0.005431), (-0.05544, -0.2808, 0.005431), (-0.05364, -0.2806, -0.004141), (-0.05544, -0.2808, -0.004141), (-0.05718, -0.2813, -0.004141), (-0.05878, -0.2822, -0.004141), (-0.06018, -0.2833, -0.004141), (-0.06133, -0.2847, -0.004141), (-0.06218, -0.2863, -0.004141), (-0.06271, -0.288, -0.004141), (-0.06289, -0.2899, -0.004141), (-0.06271, -0.2917, -0.004141), (-0.06218, -0.2934, -0.004141), (-0.06133, -0.295, -0.004141), (-0.06018, -0.2964, -0.004141), (-0.05878, -0.2975, -0.004141), (-0.05718, -0.2984, -0.004141), (-0.05544, -0.2989, -0.004141), (-0.05364, -0.2991, -0.004141), (-0.05184, -0.2989, -0.004141), (-0.0501, -0.2984, -0.004141), (-0.0485, -0.2975, -0.004141), (-0.0471, -0.2964, -0.004141), (-0.04595, -0.295, -0.004141), (-0.0451, -0.2934, -0.004141), (-0.04457, -0.2917, -0.004141), (-0.04439, -0.2899, -0.004141), (-0.04457, -0.288, -0.004141), (-0.0451, -0.2863, -0.004141), (-0.04595, -0.2847, -0.004141), (-0.0471, -0.2833, -0.004141), (-0.0485, -0.2822, -0.004141), (-0.0501, -0.2813, -0.004141), (-0.05184, -0.2808, -0.004141)], [], [(11, 45, 783, 785, 791, 788, 770, 772, 787, 792, 716, 718, 728, 729, 726, 724, 722, 719, 679, 681, 678, 682, 666, 668, 624, 621, 612, 614, 609, 606, 617, 619, 558, 555, 559, 561, 552, 549, 489, 491, 508, 505, 501, 503, 497, 494, 430, 432, 436, 433, 442, 444, 269, 266, 261, 263, 278, 275, 282, 284, 330, 40, 10, 12, 13, 14, 15, 16, 17, 18, 19), (631, 425, 428, 630), (935, 939, 937, 938, 934, 936), (568, 548, 567, 541, 546, 569), (807, 797, 45, 90), (1, 9, 8, 7, 6, 5, 4, 3, 2, 0, 40, 330, 333, 331, 345, 335, 340, 346, 352, 353, 364, 362, 359, 360, 366, 367, 290, 289, 294, 295, 310, 309, 374, 376, 379, 378, 303, 304, 386, 385, 315, 316, 322, 321, 326, 327, 42), (58, 66, 65, 64, 63, 62, 61, 60, 59, 57, 84, 337, 283, 285, 276, 277, 262, 259, 267, 268, 443, 447, 434, 435, 431, 438, 495, 496, 502, 504, 506, 507, 490, 499, 551, 550, 560, 566, 557, 556, 618, 620, 608, 607, 613, 626, 623, 622, 667, 672, 683, 677, 680, 676, 721, 720, 723, 725, 730, 727, 717, 715, 793, 786, 771, 775, 790, 789, 784, 782, 90), (756, 532, 536, 757), (876, 895, 883, 884, 894, 875), (409, 398, 390, 391, 408, 407), (227, 224, 223, 801, 805, 88, 257, 254, 241, 250, 248, 246, 200, 203, 195, 194, 185, 181, 189, 188, 178, 179, 173, 172, 169, 166, 159, 158, 155, 148, 151, 150, 236, 239, 233, 230, 146, 136), (48, 86, 328, 329, 323, 314, 317, 318, 387, 383, 305, 306, 380, 381, 377, 375, 311, 300, 296, 297, 291, 287, 368, 369, 361, 356, 363, 365, 354, 355, 347, 341, 336, 342, 332, 334, 337, 84, 47, 49, 50, 51, 52, 53, 54, 55, 56), (9, 1, 48, 56), (8, 9, 56, 55), (7, 8, 55, 54), (6, 7, 54, 53), (5, 6, 53, 52), (4, 5, 52, 51), (3, 4, 51, 50), (2, 3, 50, 49), (0, 2, 49, 47), (12, 10, 57, 59), (13, 12, 59, 60), (14, 13, 60, 61), (15, 14, 61, 62), (16, 15, 62, 63), (17, 16, 63, 64), (18, 17, 64, 65), (19, 18, 65, 66), (11, 19, 66, 58), (69, 77, 76, 75, 74, 73, 72, 71, 70, 68, 1000, 1001, 998), (24, 72, 73, 25), (25, 73, 74, 26), (26, 74, 75, 27), (31, 39, 38, 37, 36, 35, 34, 33, 32, 30, 41, 458, 243, 234, 210, 220, 165, 163, 180, 191, 654, 648, 635, 638, 634, 632, 735, 738, 744, 742, 746, 749, 732, 705, 814, 817, 826, 824, 820, 823, 853, 851, 840, 843, 848, 846, 855, 858, 874, 872, 894, 884, 887, 885, 914, 917, 919, 921, 924, 923, 913, 911, 956, 951, 936, 934, 952, 955, 949, 947, 67), (971, 95, 67, 961), (21, 999, 1002, 997, 20, 22, 23, 24, 25, 26, 27, 28, 29), (79, 95, 946, 948, 953, 954, 939, 935, 950, 957, 910, 912, 922, 925, 920, 918, 915, 916, 882, 886, 883, 895, 878, 873, 856, 857, 860, 847, 841, 842, 854, 852, 821, 822, 831, 825, 815, 816, 740, 731, 748, 747, 745, 743, 737, 736, 640, 633, 637, 636, 657, 649, 190, 182, 161, 164, 212, 211, 244, 235, 465, 93, 78, 80, 81, 82, 83, 85, 87, 89, 92), (227, 136, 98, 130, 233, 239, 132, 100, 151, 148, 103, 105, 159, 166, 107, 109, 173, 179, 111, 115, 189, 181, 113, 117, 195, 203, 119, 137, 248, 250, 134, 143, 257, 88, 969, 965, 127, 128), (29, 77, 69, 21), (28, 76, 77, 29), (27, 75, 76, 28), (883, 886, 887, 884), (587, 426, 419, 586), (948, 946, 944, 945, 947, 949), (968, 993, 994, 969), (119, 203, 198, 118), (40, 0, 47, 84), (22, 70, 71, 23), (10, 40, 84, 57), (23, 71, 72, 24), (34, 82, 81, 33), (797, 799, 273, 272, 282, 275, 270, 258, 261, 266, 264, 440, 442, 433, 445, 437, 430, 494, 492, 487, 501, 505, 509, 498, 489, 549, 562, 564, 559, 555, 553, 610, 617, 606, 628, 625, 612, 621, 615, 671, 666, 682, 669, 675, 679, 719, 714, 708, 726, 729, 710, 712, 716, 792, 779, 774, 770, 788, 777, 781, 783, 45), (32, 80, 78, 30), (46, 796, 808, 91), (1, 42, 86, 48), (20, 68, 70, 22), (45, 11, 58, 90), (33, 81, 80, 32), (789, 791, 785, 784), (533, 521, 520, 531), (164, 161, 162, 160, 163, 165), (707, 708, 714, 713), (189, 186, 187, 188), (828, 816, 815, 817, 814, 827), (43, 94, 968, 959), (262, 263, 261, 258, 260, 259), (713, 714, 719, 722, 720, 721), (341, 340, 335, 336), (771, 772, 770, 774, 773, 775), (452, 456, 457, 454, 455, 453), (644, 175, 174, 642), (286, 288, 299, 298), (968, 94, 456, 452, 410, 412, 415, 417, 580, 581, 403, 405, 570, 579, 575, 399, 390, 398, 394, 396, 249, 251, 548, 568, 524, 523, 530, 517, 515, 522, 514, 466, 479, 474, 460, 228, 221, 966), (864, 658, 647, 865), (318, 315, 385, 387), (260, 258, 270, 271), (134, 250, 240, 135), (778, 779, 792, 787, 786, 793), (235, 244, 209, 201, 234, 243), (762, 765, 764, 763), (607, 609, 614, 613), (500, 498, 509, 510), (971, 961, 960, 972), (966, 967, 981, 984, 993, 968), (563, 562, 549, 552, 550, 551), (528, 523, 524, 525, 526, 527), (469, 470, 485, 484), (578, 579, 570, 571, 577, 576), (524, 568, 569, 525), (510, 509, 505, 508, 507, 506), (280, 281, 331, 333, 334, 332), (36, 85, 83, 35), (662, 665, 664, 663), (365, 364, 353, 354), (421, 423, 422, 424), (900, 896, 897, 901), (880, 876, 875, 881), (257, 256, 255, 254), (274, 272, 273, 281, 280, 279), (151, 100, 101, 149), (175, 182, 190, 191, 180, 174), (38, 89, 87, 37), (462, 465, 235, 243, 458, 461), (542, 545, 544, 543), (651, 652, 646, 645), (228, 460, 462, 461, 459, 229), (517, 530, 533, 531, 529, 518), (690, 547, 486, 691), (701, 702, 693, 692), (674, 675, 669, 670), (107, 166, 167, 106), (863, 842, 841, 843, 840, 862), (265, 264, 266, 269, 268, 267), (836, 868, 869, 837), (780, 781, 777, 776), (969, 88, 44, 958), (350, 351, 362, 364, 365, 363), (773, 774, 779, 778), (46, 91, 972, 960), (132, 239, 238, 133), (466, 514, 473, 472, 513, 467), (439, 437, 445, 446), (98, 136, 145, 99), (464, 474, 479, 511, 512, 463), (194, 193, 184, 185), (301, 302, 376, 374, 375, 377), (879, 850, 849, 877), (964, 960, 961, 963), (197, 211, 212, 220, 210, 196), (727, 728, 718, 717), (41, 93, 1000, 997), (324, 325, 327, 326, 329, 328), (329, 326, 321, 323), (390, 399, 400, 391), (224, 225, 222, 140, 142, 223), (100, 132, 133, 101), (291, 289, 290, 288, 286, 287), (741, 751, 750, 739), (567, 528, 527, 541), (380, 378, 379, 373, 372, 381), (627, 625, 628, 629), (416, 585, 583, 413), (268, 269, 444, 443), (819, 822, 821, 823, 820, 818), (537, 540, 539, 538), (372, 373, 308, 307), (137, 119, 118, 138), (622, 624, 668, 667), (687, 688, 689, 686), (873, 878, 879, 877, 872, 874), (488, 487, 492, 493), (602, 838, 839, 605), (399, 575, 573, 572, 574, 400), (128, 127, 97, 96, 126, 129), (306, 303, 378, 380), (468, 684, 685, 471), (598, 601, 600, 599), (737, 743, 744, 738), (404, 578, 576, 401), (496, 497, 503, 502), (292, 293, 302, 301), (673, 671, 615, 616), (700, 703, 702, 701), (580, 417, 448, 582), (343, 344, 339, 338), (312, 313, 325, 324), (748, 731, 732, 749), (297, 294, 289, 291), (593, 587, 586, 591), (928, 932, 933, 929), (930, 926, 927, 931), (387, 385, 386, 384, 382, 383), (233, 130, 131, 232), (554, 553, 555, 558, 556, 557), (896, 706, 694, 897), (230, 231, 147, 146), (670, 669, 682, 678, 677, 683), (475, 687, 686, 477), (35, 83, 82, 34), (543, 544, 535, 534), (319, 320, 316, 315, 318, 317), (348, 349, 351, 350), (898, 695, 699, 899), (784, 785, 783, 781, 780, 782), (130, 98, 99, 131), (759, 760, 768, 767), (677, 678, 681, 680), (870, 898, 899, 871), (283, 284, 282, 272, 274, 285), (832, 592, 590, 833), (845, 819, 818, 844), (762, 930, 931, 765), (323, 321, 322, 313, 312, 314), (847, 860, 861, 859, 846, 848), (421, 593, 591, 423), (479, 466, 467, 511), (663, 664, 698, 697), (720, 722, 724, 723), (271, 270, 275, 278, 277, 276), (521, 522, 515, 516, 519, 520), (565, 564, 562, 563), (918, 920, 902, 903, 921, 919), (446, 445, 433, 436, 435, 434), (159, 156, 157, 158), (257, 143, 144, 256), (966, 221, 209, 244, 211, 197, 162, 161, 182, 175, 644, 657, 636, 656, 641, 640, 736, 734, 704, 745, 747, 751, 741, 740, 816, 828, 830, 831, 822, 819, 845, 854, 842, 863, 861, 860, 857, 850, 879, 878, 895, 876, 880, 882, 916, 908, 902, 920, 925, 904, 906, 910, 957, 942, 937, 939, 954, 940, 944, 946, 95, 971), (298, 299, 295, 294, 297, 296), (248, 245, 247, 246), (618, 619, 617, 610, 611, 620), (336, 335, 345, 344, 343, 342), (195, 192, 193, 194), (731, 740, 741, 739, 705, 732), (776, 777, 788, 791, 789, 790), (953, 948, 949, 955), (763, 764, 754, 753), (815, 825, 826, 817), (405, 403, 404, 401, 402, 406), (786, 787, 772, 771), (338, 339, 346, 340, 341, 347), (906, 904, 905, 907), (866, 864, 865, 867), (560, 561, 559, 564, 565, 566), (570, 405, 406, 571), (841, 847, 848, 843), (688, 480, 483, 689), (667, 668, 666, 671, 673, 672), (205, 204, 427, 429), (188, 187, 177, 178), (972, 970, 978, 974, 975, 976, 973, 971), (598, 836, 837, 601), (502, 503, 501, 487, 488, 504), (908, 916, 915, 917, 914, 909), (173, 109, 108, 170), (307, 308, 304, 303, 306, 305), (37, 87, 85, 36), (382, 384, 320, 319), (810, 834, 835, 811), (958, 964, 963, 959), (254, 255, 242, 241), (963, 202, 229, 459, 512, 511, 467, 513, 519, 516, 518, 529, 526, 525, 569, 546, 388, 252, 397, 393, 408, 391, 400, 574, 577, 571, 406, 402, 584, 582, 448, 414, 450, 411, 453, 455, 43, 959), (700, 900, 901, 703), (507, 508, 491, 490), (723, 724, 726, 708, 707, 725), (218, 216, 206, 208), (538, 539, 596, 595), (573, 409, 407, 572), (613, 614, 612, 625, 627, 626), (357, 358, 371, 370), (431, 432, 430, 437, 439, 438), (940, 954, 953, 955, 952, 941), (227, 226, 225, 224), (468, 471, 470, 469), (490, 491, 489, 498, 500, 499), (684, 690, 691, 685), (886, 882, 880, 881, 885, 887), (834, 594, 597, 835), (556, 558, 619, 618), (113, 181, 183, 112), (944, 940, 941, 945), (158, 157, 154, 155), (369, 366, 360, 361), (213, 214, 204, 205), (611, 610, 553, 554), (67, 95, 79, 31), (758, 928, 929, 761), (173, 170, 171, 172), (417, 415, 416, 413, 414, 448), (97, 139, 141, 96), (637, 633, 634, 638), (602, 605, 604, 603), (709, 710, 729, 728, 727, 730), (856, 873, 874, 858), (195, 117, 116, 192), (42, 795, 804, 86), (361, 360, 359, 358, 357, 356), (758, 761, 760, 759), (821, 852, 853, 823), (354, 353, 352, 349, 348, 355), (126, 964, 958, 44, 256, 144, 135, 240, 245, 138, 118, 198, 192, 116, 112, 183, 186, 114, 110, 176, 170, 108, 106, 167, 156, 104, 102, 153, 149, 101, 133, 238, 232, 131, 99, 145, 226, 129), (396, 394, 395, 392, 393, 397), (599, 600, 660, 659), (443, 444, 442, 440, 441, 447), (616, 615, 621, 624, 622, 623), (868, 643, 661, 869), (117, 113, 112, 116), (971, 973, 967, 966), (969, 994, 983, 962, 965), (542, 812, 813, 545), (585, 581, 580, 582, 584, 583), (370, 371, 367, 366, 369, 368), (649, 657, 644, 642, 648, 654), (937, 942, 943, 938), (926, 752, 755, 927), (850, 857, 856, 858, 855, 849), (550, 552, 561, 560), (424, 422, 418, 420), (375, 374, 309, 311), (478, 476, 482, 481), (151, 149, 152, 150), (717, 718, 716, 712, 711, 715), (111, 179, 176, 110), (650, 653, 652, 651), (103, 148, 153, 102), (233, 232, 231, 230), (629, 628, 606, 609, 607, 608), (435, 436, 432, 431), (277, 278, 263, 262), (212, 164, 165, 220), (812, 756, 757, 813), (838, 832, 833, 839), (656, 636, 637, 638, 635, 655), (410, 452, 453, 411), (961, 67, 947, 945, 941, 952, 934, 938, 943, 956, 911, 907, 905, 924, 921, 903, 909, 914, 885, 881, 875, 894, 872, 877, 849, 855, 846, 859, 862, 840, 851, 844, 818, 820, 824, 829, 827, 814, 705, 739, 750, 746, 742, 696, 733, 735, 632, 639, 655, 635, 648, 642, 174, 180, 163, 160, 196, 210, 234, 201, 202, 963), (493, 492, 494, 497, 496, 495), (91, 766, 932, 928, 758, 752, 926, 930, 762, 706, 896, 900, 700, 695, 898, 870, 662, 658, 864, 866, 650, 643, 868, 836, 598, 592, 832, 838, 602, 594, 834, 810, 537, 532, 756, 812, 542, 547, 690, 684, 468, 480, 688, 687, 475, 426, 587, 593, 421, 425, 631, 121, 213, 219, 123, 125, 215, 139, 97, 127, 965, 972), (852, 854, 845, 844, 851, 853), (115, 111, 110, 114), (650, 866, 867, 653), (215, 217, 216, 218), (395, 389, 253, 392), (311, 309, 310, 293, 292, 300), (159, 105, 104, 156), (967, 973, 976, 977), (150, 152, 237, 236), (246, 247, 199, 200), (190, 649, 654, 191), (172, 171, 168, 169), (441, 440, 264, 265), (473, 464, 463, 472), (711, 712, 710, 709), (537, 810, 811, 540), (109, 107, 106, 108), (143, 134, 135, 144), (475, 477, 476, 478), (807, 808, 796, 797), (680, 681, 679, 675, 674, 676), (603, 604, 589, 588), (334, 333, 330, 284, 283, 337), (802, 807, 90, 782, 780, 776, 790, 775, 773, 778, 793, 715, 711, 709, 730, 725, 707, 713, 721, 676, 674, 670, 683, 672, 673, 616, 623, 626, 627, 629, 608, 620, 611, 554, 557, 566, 565, 563, 551, 499, 500, 510, 506, 504, 488, 493, 495, 438, 439, 446, 434, 447, 441, 265, 267, 259, 260, 271, 276, 285, 274, 279), (91, 808, 801, 223, 142, 139, 215, 218, 208, 219, 213, 205, 429, 425, 421, 424, 420, 426, 475, 478, 481, 480, 468, 469, 484, 547, 542, 543, 534, 532, 537, 538, 595, 594, 602, 603, 588, 592, 598, 599, 659, 643, 650, 651, 645, 658, 662, 663, 697, 695, 700, 701, 692, 706, 762, 763, 753, 752, 758, 759, 767, 766), (805, 794, 44, 88), (804, 802, 279, 280, 332, 342, 343, 338, 347, 355, 348, 350, 363, 356, 357, 370, 368, 287, 286, 298, 296, 300, 292, 301, 377, 381, 372, 307, 305, 383, 382, 319, 317, 314, 312, 324, 328, 86), (222, 225, 226, 145, 147, 231, 232, 238, 237, 152, 149, 153, 154, 157, 156, 167, 168, 171, 170, 176, 177, 187, 186, 183, 184, 193, 192, 198, 199, 247, 245, 240, 242, 255, 256, 44, 794, 800), (46, 769, 768, 760, 761, 755, 754, 764, 765, 694, 693, 702, 703, 699, 698, 664, 665, 647, 646, 652, 653, 661, 660, 600, 601, 590, 589, 604, 605, 597, 596, 539, 540, 536, 535, 544, 545, 486, 485, 470, 471, 483, 482, 476, 477, 419, 418, 422, 423, 428, 427, 204, 214, 207, 206, 216, 217, 141, 140, 222, 800, 796), (801, 808, 806, 798), (794, 795, 799, 800), (805, 801, 798, 987, 995), (808, 807, 809, 890, 889, 888, 892, 806), (802, 804, 996, 988, 803), (804, 795, 794, 805), (807, 802, 803, 809), (800, 799, 797, 796), (804, 805, 995, 996), (803, 891, 890, 809), (799, 795, 42, 327, 325, 313, 322, 316, 320, 384, 386, 304, 308, 373, 379, 376, 302, 293, 310, 295, 299, 288, 290, 367, 371, 358, 359, 362, 351, 349, 352, 346, 339, 344, 345, 331, 281, 273), (215, 125, 124, 217), (932, 766, 769, 933), (753, 754, 755, 752), (697, 698, 699, 695), (123, 219, 207, 122), (692, 693, 694, 706), (457, 451, 449, 454), (942, 957, 950, 951, 956, 943), (645, 646, 647, 658), (659, 660, 661, 643), (595, 596, 597, 594), (915, 918, 919, 917), (227, 128, 129, 226), (588, 589, 590, 592), (904, 925, 922, 923, 924, 905), (743, 745, 704, 696, 742, 744), (534, 535, 536, 532), (484, 485, 486, 547), (481, 482, 483, 480), (209, 221, 228, 229, 202, 201), (515, 517, 518, 516), (429, 427, 428, 425), (420, 418, 419, 426), (968, 969, 958, 959), (389, 251, 249, 252, 388, 253), (965, 962, 970, 972), (241, 242, 240, 250), (236, 237, 238, 239), (734, 736, 737, 738, 735, 733), (633, 640, 641, 639, 632, 634), (641, 656, 655, 639), (208, 206, 207, 219), (200, 199, 198, 203), (704, 734, 733, 696), (922, 912, 913, 923), (185, 184, 183, 181), (178, 177, 176, 179), (169, 168, 167, 166), (121, 631, 630, 120), (912, 910, 906, 907, 911, 913), (248, 137, 138, 245), (155, 154, 153, 148), (861, 863, 862, 859), (142, 140, 141, 139), (146, 147, 145, 136), (767, 768, 769, 766), (213, 121, 120, 214), (105, 103, 102, 104), (125, 123, 122, 124), (825, 831, 830, 829, 824, 826), (950, 935, 936, 951), (830, 828, 827, 829), (451, 412, 410, 411, 450, 449), (662, 870, 871, 665), (751, 747, 748, 749, 746, 750), (162, 197, 196, 160), (249, 396, 397, 252), (189, 115, 114, 186), (902, 908, 909, 903), (21, 69, 998, 999), (30, 78, 93, 41), (39, 92, 89, 38), (31, 79, 92, 39), (46, 960, 964, 126, 96, 141, 217, 124, 122, 207, 214, 120, 630, 428, 423, 591, 586, 419, 477, 686, 689, 483, 471, 685, 691, 486, 545, 813, 757, 536, 540, 811, 835, 597, 605, 839, 833, 590, 601, 837, 869, 661, 653, 867, 865, 647, 665, 871, 899, 699, 703, 901, 897, 694, 765, 931, 927, 755, 761, 929, 933, 769), (892, 893, 798, 806), (893, 986, 987, 798), (888, 989, 986, 893, 892), (978, 970, 962, 979), (979, 962, 983, 980), (974, 978, 979, 980, 990), (985, 988, 996, 995, 987, 986, 989, 992), (983, 994, 993, 984, 981, 982, 991, 990, 980), (991, 982, 977, 976, 975), (992, 989, 888, 889), (990, 991, 975, 974), (988, 985, 891, 803), (985, 992, 889, 890, 891), (982, 981, 967, 977), (998, 1001, 1000, 93, 465, 462, 460, 474, 464, 473, 514, 522, 521, 533, 530, 523, 528, 567, 548, 251, 389, 395, 394, 398, 409, 573, 575, 579, 578, 404, 403, 581, 585, 416, 415, 412, 451, 457, 456, 94), (999, 998, 94, 43), (997, 1000, 68, 20), (997, 1002, 999, 43, 455, 454, 449, 450, 414, 413, 583, 584, 402, 401, 576, 577, 574, 572, 407, 408, 393, 392, 253, 388, 546, 541, 527, 526, 529, 531, 520, 519, 513, 472, 463, 512, 459, 461, 458, 41), (1098, 1097, 1101, 1100), (1044, 1042, 1085, 1086), (1005, 1006, 1008, 1007), (1077, 1076, 1122, 1121), (1060, 1058, 1093, 1094), (1007, 1008, 1010, 1009), (1093, 1092, 1106, 1105), (1012, 1010, 1069, 1070), (1009, 1010, 1012, 1011), (1003, 1098, 1100, 1099), (1028, 1026, 1077, 1078), (1011, 1012, 1014, 1013), (1080, 1079, 1119, 1118), (1038, 1036, 1082, 1083), (1013, 1014, 1016, 1015), (1072, 1071, 1127, 1126), (1054, 1052, 1090, 1091), (1015, 1016, 1018, 1017), (1096, 1095, 1103, 1102), (1022, 1020, 1074, 1075), (1017, 1018, 1020, 1019), (1088, 1087, 1111, 1110), (1032, 1030, 1079, 1080), (1019, 1020, 1022, 1021), (1083, 1082, 1116, 1115), (1048, 1046, 1087, 1088), (1021, 1022, 1024, 1023), (1075, 1074, 1124, 1123), (1064, 1062, 1095, 1096), (1023, 1024, 1026, 1025), (1091, 1090, 1108, 1107), (1006, 1068, 1098, 1003), (1025, 1026, 1028, 1027), (1086, 1085, 1113, 1112), (1016, 1014, 1071, 1072), (1027, 1028, 1030, 1029), (1078, 1077, 1121, 1120), (1042, 1040, 1084, 1085), (1029, 1030, 1032, 1031), (1070, 1069, 1129, 1128), (1058, 1056, 1092, 1093), (1031, 1032, 1034, 1033), (1094, 1093, 1105, 1104), (1010, 1008, 1004, 1069), (1033, 1034, 1036, 1035), (1081, 1080, 1118, 1117), (1026, 1024, 1076, 1077), (1035, 1036, 1038, 1037), (1073, 1072, 1126, 1125), (1036, 1034, 1081, 1082), (1037, 1038, 1040, 1039), (1097, 1096, 1102, 1101), (1052, 1050, 1089, 1090), (1039, 1040, 1042, 1041), (1089, 1088, 1110, 1109), (1068, 1066, 1097, 1098), (1041, 1042, 1044, 1043), (1084, 1083, 1115, 1114), (1020, 1018, 1073, 1074), (1043, 1044, 1046, 1045), (1076, 1075, 1123, 1122), (1030, 1028, 1078, 1079), (1045, 1046, 1048, 1047), (1004, 1003, 1099, 1130), (1046, 1044, 1086, 1087), (1047, 1048, 1050, 1049), (1092, 1091, 1107, 1106), (1062, 1060, 1094, 1095), (1049, 1050, 1052, 1051), (1079, 1078, 1120, 1119), (1014, 1012, 1070, 1071), (1051, 1052, 1054, 1053), (1071, 1070, 1128, 1127), (1040, 1038, 1083, 1084), (1053, 1054, 1056, 1055), (1095, 1094, 1104, 1103), (1056, 1054, 1091, 1092), (1055, 1056, 1058, 1057), (1087, 1086, 1112, 1111), (1024, 1022, 1075, 1076), (1057, 1058, 1060, 1059), (1082, 1081, 1117, 1116), (1034, 1032, 1080, 1081), (1059, 1060, 1062, 1061), (1074, 1073, 1125, 1124), (1050, 1048, 1088, 1089), (1061, 1062, 1064, 1063), (1130, 1099, 1100, 1101, 1102, 1103, 1104, 1105, 1106, 1107, 1108, 1109, 1110, 1111, 1112, 1113, 1114, 1115, 1116, 1117, 1118, 1119, 1120, 1121, 1122, 1123, 1124, 1125, 1126, 1127, 1128, 1129), (1008, 1006, 1003, 1004), (1063, 1064, 1066, 1065), (1066, 1064, 1096, 1097), (1090, 1089, 1109, 1108), (1065, 1066, 1068, 1067), (1069, 1004, 1130, 1129), (1018, 1016, 1072, 1073), (1067, 1068, 1006, 1005), (1005, 1007, 1009, 1011, 1013, 1015, 1017, 1019, 1021, 1023, 1025, 1027, 1029, 1031, 1033, 1035, 1037, 1039, 1041, 1043, 1045, 1047, 1049, 1051, 1053, 1055, 1057, 1059, 1061, 1063, 1065, 1067), (1085, 1084, 1114, 1113), (1226, 1225, 1229, 1228), (1172, 1170, 1213, 1214), (1133, 1134, 1136, 1135), (1205, 1204, 1250, 1249), (1188, 1186, 1221, 1222), (1135, 1136, 1138, 1137), (1221, 1220, 1234, 1233), (1140, 1138, 1197, 1198), (1137, 1138, 1140, 1139), (1131, 1226, 1228, 1227), (1156, 1154, 1205, 1206), (1139, 1140, 1142, 1141), (1208, 1207, 1247, 1246), (1166, 1164, 1210, 1211), (1141, 1142, 1144, 1143), (1200, 1199, 1255, 1254), (1182, 1180, 1218, 1219), (1143, 1144, 1146, 1145), (1224, 1223, 1231, 1230), (1150, 1148, 1202, 1203), (1145, 1146, 1148, 1147), (1216, 1215, 1239, 1238), (1160, 1158, 1207, 1208), (1147, 1148, 1150, 1149), (1211, 1210, 1244, 1243), (1176, 1174, 1215, 1216), (1149, 1150, 1152, 1151), (1203, 1202, 1252, 1251), (1192, 1190, 1223, 1224), (1151, 1152, 1154, 1153), (1219, 1218, 1236, 1235), (1134, 1196, 1226, 1131), (1153, 1154, 1156, 1155), (1214, 1213, 1241, 1240), (1144, 1142, 1199, 1200), (1155, 1156, 1158, 1157), (1206, 1205, 1249, 1248), (1170, 1168, 1212, 1213), (1157, 1158, 1160, 1159), (1198, 1197, 1257, 1256), (1186, 1184, 1220, 1221), (1159, 1160, 1162, 1161), (1222, 1221, 1233, 1232), (1138, 1136, 1132, 1197), (1161, 1162, 1164, 1163), (1209, 1208, 1246, 1245), (1154, 1152, 1204, 1205), (1163, 1164, 1166, 1165), (1201, 1200, 1254, 1253), (1164, 1162, 1209, 1210), (1165, 1166, 1168, 1167), (1225, 1224, 1230, 1229), (1180, 1178, 1217, 1218), (1167, 1168, 1170, 1169), (1217, 1216, 1238, 1237), (1196, 1194, 1225, 1226), (1169, 1170, 1172, 1171), (1212, 1211, 1243, 1242), (1148, 1146, 1201, 1202), (1171, 1172, 1174, 1173), (1204, 1203, 1251, 1250), (1158, 1156, 1206, 1207), (1173, 1174, 1176, 1175), (1132, 1131, 1227, 1258), (1174, 1172, 1214, 1215), (1175, 1176, 1178, 1177), (1220, 1219, 1235, 1234), (1190, 1188, 1222, 1223), (1177, 1178, 1180, 1179), (1207, 1206, 1248, 1247), (1142, 1140, 1198, 1199), (1179, 1180, 1182, 1181), (1199, 1198, 1256, 1255), (1168, 1166, 1211, 1212), (1181, 1182, 1184, 1183), (1223, 1222, 1232, 1231), (1184, 1182, 1219, 1220), (1183, 1184, 1186, 1185), (1215, 1214, 1240, 1239), (1152, 1150, 1203, 1204), (1185, 1186, 1188, 1187), (1210, 1209, 1245, 1244), (1162, 1160, 1208, 1209), (1187, 1188, 1190, 1189), (1202, 1201, 1253, 1252), (1178, 1176, 1216, 1217), (1189, 1190, 1192, 1191), (1258, 1227, 1228, 1229, 1230, 1231, 1232, 1233, 1234, 1235, 1236, 1237, 1238, 1239, 1240, 1241, 1242, 1243, 1244, 1245, 1246, 1247, 1248, 1249, 1250, 1251, 1252, 1253, 1254, 1255, 1256, 1257), (1136, 1134, 1131, 1132), (1191, 1192, 1194, 1193), (1194, 1192, 1224, 1225), (1218, 1217, 1237, 1236), (1193, 1194, 1196, 1195), (1197, 1132, 1258, 1257), (1146, 1144, 1200, 1201), (1195, 1196, 1134, 1133), (1133, 1135, 1137, 1139, 1141, 1143, 1145, 1147, 1149, 1151, 1153, 1155, 1157, 1159, 1161, 1163, 1165, 1167, 1169, 1171, 1173, 1175, 1177, 1179, 1181, 1183, 1185, 1187, 1189, 1191, 1193, 1195), (1213, 1212, 1242, 1241), (1354, 1353, 1357, 1356), (1300, 1298, 1341, 1342), (1261, 1262, 1264, 1263), (1333, 1332, 1378, 1377), (1316, 1314, 1349, 1350), (1263, 1264, 1266, 1265), (1349, 1348, 1362, 1361), (1268, 1266, 1325, 1326), (1265, 1266, 1268, 1267), (1259, 1354, 1356, 1355), (1284, 1282, 1333, 1334), (1267, 1268, 1270, 1269), (1336, 1335, 1375, 1374), (1294, 1292, 1338, 1339), (1269, 1270, 1272, 1271), (1328, 1327, 1383, 1382), (1310, 1308, 1346, 1347), (1271, 1272, 1274, 1273), (1352, 1351, 1359, 1358), (1278, 1276, 1330, 1331), (1273, 1274, 1276, 1275), (1344, 1343, 1367, 1366), (1288, 1286, 1335, 1336), (1275, 1276, 1278, 1277), (1339, 1338, 1372, 1371), (1304, 1302, 1343, 1344), (1277, 1278, 1280, 1279), (1331, 1330, 1380, 1379), (1320, 1318, 1351, 1352), (1279, 1280, 1282, 1281), (1347, 1346, 1364, 1363), (1262, 1324, 1354, 1259), (1281, 1282, 1284, 1283), (1342, 1341, 1369, 1368), (1272, 1270, 1327, 1328), (1283, 1284, 1286, 1285), (1334, 1333, 1377, 1376), (1298, 1296, 1340, 1341), (1285, 1286, 1288, 1287), (1326, 1325, 1385, 1384), (1314, 1312, 1348, 1349), (1287, 1288, 1290, 1289), (1350, 1349, 1361, 1360), (1266, 1264, 1260, 1325), (1289, 1290, 1292, 1291), (1337, 1336, 1374, 1373), (1282, 1280, 1332, 1333), (1291, 1292, 1294, 1293), (1329, 1328, 1382, 1381), (1292, 1290, 1337, 1338), (1293, 1294, 1296, 1295), (1353, 1352, 1358, 1357), (1308, 1306, 1345, 1346), (1295, 1296, 1298, 1297), (1345, 1344, 1366, 1365), (1324, 1322, 1353, 1354), (1297, 1298, 1300, 1299), (1340, 1339, 1371, 1370), (1276, 1274, 1329, 1330), (1299, 1300, 1302, 1301), (1332, 1331, 1379, 1378), (1286, 1284, 1334, 1335), (1301, 1302, 1304, 1303), (1260, 1259, 1355, 1386), (1302, 1300, 1342, 1343), (1303, 1304, 1306, 1305), (1348, 1347, 1363, 1362), (1318, 1316, 1350, 1351), (1305, 1306, 1308, 1307), (1335, 1334, 1376, 1375), (1270, 1268, 1326, 1327), (1307, 1308, 1310, 1309), (1327, 1326, 1384, 1383), (1296, 1294, 1339, 1340), (1309, 1310, 1312, 1311), (1351, 1350, 1360, 1359), (1312, 1310, 1347, 1348), (1311, 1312, 1314, 1313), (1343, 1342, 1368, 1367), (1280, 1278, 1331, 1332), (1313, 1314, 1316, 1315), (1338, 1337, 1373, 1372), (1290, 1288, 1336, 1337), (1315, 1316, 1318, 1317), (1330, 1329, 1381, 1380), (1306, 1304, 1344, 1345), (1317, 1318, 1320, 1319), (1386, 1355, 1356, 1357, 1358, 1359, 1360, 1361, 1362, 1363, 1364, 1365, 1366, 1367, 1368, 1369, 1370, 1371, 1372, 1373, 1374, 1375, 1376, 1377, 1378, 1379, 1380, 1381, 1382, 1383, 1384, 1385), (1264, 1262, 1259, 1260), (1319, 1320, 1322, 1321), (1322, 1320, 1352, 1353), (1346, 1345, 1365, 1364), (1321, 1322, 1324, 1323), (1325, 1260, 1386, 1385), (1274, 1272, 1328, 1329), (1323, 1324, 1262, 1261), (1261, 1263, 1265, 1267, 1269, 1271, 1273, 1275, 1277, 1279, 1281, 1283, 1285, 1287, 1289, 1291, 1293, 1295, 1297, 1299, 1301, 1303, 1305, 1307, 1309, 1311, 1313, 1315, 1317, 1319, 1321, 1323), (1341, 1340, 1370, 1369), (1482, 1481, 1485, 1484), (1428, 1426, 1469, 1470), (1389, 1390, 1392, 1391), (1461, 1460, 1506, 1505), (1444, 1442, 1477, 1478), (1391, 1392, 1394, 1393), (1477, 1476, 1490, 1489), (1396, 1394, 1453, 1454), (1393, 1394, 1396, 1395), (1387, 1482, 1484, 1483), (1412, 1410, 1461, 1462), (1395, 1396, 1398, 1397), (1464, 1463, 1503, 1502), (1422, 1420, 1466, 1467), (1397, 1398, 1400, 1399), (1456, 1455, 1511, 1510), (1438, 1436, 1474, 1475), (1399, 1400, 1402, 1401), (1480, 1479, 1487, 1486), (1406, 1404, 1458, 1459), (1401, 1402, 1404, 1403), (1472, 1471, 1495, 1494), (1416, 1414, 1463, 1464), (1403, 1404, 1406, 1405), (1467, 1466, 1500, 1499), (1432, 1430, 1471, 1472), (1405, 1406, 1408, 1407), (1459, 1458, 1508, 1507), (1448, 1446, 1479, 1480), (1407, 1408, 1410, 1409), (1475, 1474, 1492, 1491), (1390, 1452, 1482, 1387), (1409, 1410, 1412, 1411), (1470, 1469, 1497, 1496), (1400, 1398, 1455, 1456), (1411, 1412, 1414, 1413), (1462, 1461, 1505, 1504), (1426, 1424, 1468, 1469), (1413, 1414, 1416, 1415), (1454, 1453, 1513, 1512), (1442, 1440, 1476, 1477), (1415, 1416, 1418, 1417), (1478, 1477, 1489, 1488), (1394, 1392, 1388, 1453), (1417, 1418, 1420, 1419), (1465, 1464, 1502, 1501), (1410, 1408, 1460, 1461), (1419, 1420, 1422, 1421), (1457, 1456, 1510, 1509), (1420, 1418, 1465, 1466), (1421, 1422, 1424, 1423), (1481, 1480, 1486, 1485), (1436, 1434, 1473, 1474), (1423, 1424, 1426, 1425), (1473, 1472, 1494, 1493), (1452, 1450, 1481, 1482), (1425, 1426, 1428, 1427), (1468, 1467, 1499, 1498), (1404, 1402, 1457, 1458), (1427, 1428, 1430, 1429), (1460, 1459, 1507, 1506), (1414, 1412, 1462, 1463), (1429, 1430, 1432, 1431), (1388, 1387, 1483, 1514), (1430, 1428, 1470, 1471), (1431, 1432, 1434, 1433), (1476, 1475, 1491, 1490), (1446, 1444, 1478, 1479), (1433, 1434, 1436, 1435), (1463, 1462, 1504, 1503), (1398, 1396, 1454, 1455), (1435, 1436, 1438, 1437), (1455, 1454, 1512, 1511), (1424, 1422, 1467, 1468), (1437, 1438, 1440, 1439), (1479, 1478, 1488, 1487), (1440, 1438, 1475, 1476), (1439, 1440, 1442, 1441), (1471, 1470, 1496, 1495), (1408, 1406, 1459, 1460), (1441, 1442, 1444, 1443), (1466, 1465, 1501, 1500), (1418, 1416, 1464, 1465), (1443, 1444, 1446, 1445), (1458, 1457, 1509, 1508), (1434, 1432, 1472, 1473), (1445, 1446, 1448, 1447), (1514, 1483, 1484, 1485, 1486, 1487, 1488, 1489, 1490, 1491, 1492, 1493, 1494, 1495, 1496, 1497, 1498, 1499, 1500, 1501, 1502, 1503, 1504, 1505, 1506, 1507, 1508, 1509, 1510, 1511, 1512, 1513), (1392, 1390, 1387, 1388), (1447, 1448, 1450, 1449), (1450, 1448, 1480, 1481), (1474, 1473, 1493, 1492), (1449, 1450, 1452, 1451), (1453, 1388, 1514, 1513), (1402, 1400, 1456, 1457), (1451, 1452, 1390, 1389), (1389, 1391, 1393, 1395, 1397, 1399, 1401, 1403, 1405, 1407, 1409, 1411, 1413, 1415, 1417, 1419, 1421, 1423, 1425, 1427, 1429, 1431, 1433, 1435, 1437, 1439, 1441, 1443, 1445, 1447, 1449, 1451), (1469, 1468, 1498, 1497)])
me_grate.materials.append(mat_s_metal)
me_grate.use_remesh_preserve_volume = False
me_grate.use_remesh_preserve_attributes = False
me_grate.use_mirror_vertex_groups = False
me_grate.update()

# ---- objects
ob_gratecut = bpy.data.objects.new('grateCut', me_gratecut)
ob_grate = bpy.data.objects.new('grate', me_grate)

# ---- transforms, parenting, visibility, modifiers, constraints
ob_gratecut.location = (0.0, 0.0, 0.0)
ob_gratecut.hide_render = True
ob_gratecut.visible_camera = False
ob_gratecut.visible_diffuse = False
ob_gratecut.visible_glossy = False
ob_gratecut.visible_transmission = False
ob_gratecut.visible_volume_scatter = False
ob_gratecut.visible_shadow = False
ob_gratecut.display_type = 'WIRE'
ob_gratecut.show_all_edges = True
ob_gratecut.lineart.crease_threshold = 0.0
ob_grate.parent = ob_gratecut
ob_grate.location = (0.0, 0.0, 0.0)
ob_grate.display_type = 'SOLID'
ob_grate.lineart.crease_threshold = 0.0
_m = ob_grate.modifiers.new('hops_mirror_via_active', 'MIRROR')
_m.use_clip = True
_m.use_mirror_u = True
_m.mirror_object = ob_gratecut

# ---- collection membership
col_collection_1.objects.link(ob_gratecut)
col_collection_1.objects.link(ob_grate)

# ---- scene / render settings (as saved in the file)
scene.frame_start = 1; scene.frame_end = 100; scene.frame_set(1)
scene.render.engine = 'CYCLES'
scene.render.image_settings.color_depth = '16'
scene.render.image_settings.compression = 90
scene.render.resolution_percentage = 50
scene.render.dither_intensity = 0.0
scene.render.use_simplify = True
scene.render.use_persistent_data = True
scene.cycles.use_denoising = False
scene.cycles.samples = 10
scene.cycles.sampling_pattern = 'TABULATED_SOBOL'
scene.cycles.light_sampling_threshold = 0.0
scene.cycles.use_adaptive_sampling = False
scene.cycles.use_light_tree = False
scene.cycles.caustics_reflective = False
scene.cycles.caustics_refractive = False
scene.cycles.blur_glossy = 4.0
scene.cycles.max_bounces = 4
scene.cycles.transmission_bounces = 4
scene.cycles.volume_bounces = 2
scene.cycles.transparent_max_bounces = 4
scene.cycles.use_animated_seed = True
scene.cycles.sample_clamp_direct = 4.0
scene.cycles.sample_clamp_indirect = 2.0
scene.cycles.debug_bvh_type = 'STATIC_BVH'
scene.view_settings.view_transform = 'Standard'
bpy.context.view_layer.update()

# ---- added for rendering (the .blend has no active camera): camera
cam_auto = bpy.data.cameras.new('AutoCamera')
cam_auto.lens = 50.0
cam_auto.sensor_width = 36.0
cam_auto.clip_end = 1000.0
ob_auto_camera = bpy.data.objects.new('AutoCamera', cam_auto)
scene.collection.objects.link(ob_auto_camera)
ob_auto_camera.location = (1.95921, -2.35106, 1.45895)
ob_auto_camera.rotation_euler = (1.09748, -7.21219e-08, 0.694738)
scene.camera = ob_auto_camera
bpy.context.view_layer.update()
